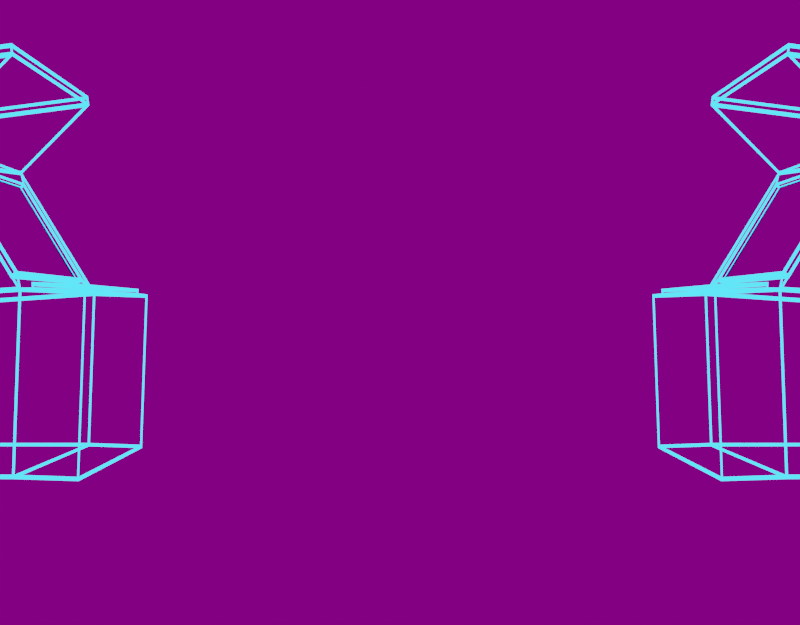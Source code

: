 # Source: MainPageScene.blend  (saved by Blender 2.91.10; exported with 4.5.12 LTS)
import bpy
from mathutils import Matrix  # noqa: F401  (used for matrix-valued properties, if any)

bpy.ops.wm.read_factory_settings(use_empty=True)
scene = bpy.context.scene
scene.name = 'Scene'

# ---- collections
col_collection = bpy.data.collections.new('Collection'); scene.collection.children.link(col_collection)

# ---- images (referenced by path relative to the original .blend; pixels are not part of the script)
import os
ASSET_DIR = os.environ.get("B2B_ASSET_DIR", "")  # directory of the original .blend (textures are referenced by path, not embedded)
HERE = os.path.dirname(os.path.abspath(__file__))  # packed textures are extracted next to this script under _unpacked/

def load_image(name, relpath, width, height, colorspace="sRGB"):
    """Load a texture the original file referenced (path relative to the .blend, or extracted next to this script)."""
    p = next((c for c in (os.path.join(HERE, relpath), os.path.join(ASSET_DIR, relpath)) if relpath and os.path.exists(c)), "")
    if p:
        img = bpy.data.images.load(p, check_existing=True)
        img.name = name
    else:  # same state as the original file: an image datablock whose file is absent (Cycles renders it pink)
        img = bpy.data.images.new(name, width, height)
        img.source = "FILE"
        img.filepath = "//" + (relpath or name)
    img.colorspace_settings.name = colorspace
    return img
img_neon_photostudio_1k_exr = load_image('neon_photostudio_1k.exr', 'Textures/neon_photostudio_1k.exr', 1024, 1024, 'Linear Rec.709')

# ---- materials (node trees are filled in below, after node groups)
mat_material = bpy.data.materials.new('Material')
mat_material.use_transparent_shadow = False
mat_material_001 = bpy.data.materials.new('Material.001')
mat_material_001.use_transparent_shadow = False
mat_material_002 = bpy.data.materials.new('Material.002')
mat_material_002.use_transparent_shadow = False
mat_material_003 = bpy.data.materials.new('Material.003')
mat_material_003.use_transparent_shadow = False

# ---- material node trees
mat_material.use_nodes = True; mat_material.node_tree.nodes.clear()
_N = mat_material.node_tree.nodes; _L = mat_material.node_tree.links
n0 = _N.new('ShaderNodeBsdfPrincipled'); n0.name = 'Principled BSDF'; n0.location = (10, 300)
n0.distribution = 'GGX'
n0.subsurface_method = 'BURLEY'
n0.inputs[0].default_value = (0.1441, 0.07227, 0.2918, 1.0)
n0.inputs[3].default_value = 1.45
n0.inputs[27].default_value = (0.0, 0.0, 0.0, 1.0)
n0.inputs[28].default_value = 1.0
n1 = _N.new('ShaderNodeOutputMaterial'); n1.name = 'Material Output'; n1.location = (300, 300)
_L.new(n0.outputs[0], n1.inputs[0])
n1.is_active_output = True
mat_material_001.use_nodes = True; mat_material_001.node_tree.nodes.clear()
_N = mat_material_001.node_tree.nodes; _L = mat_material_001.node_tree.links
n0 = _N.new('ShaderNodeBsdfPrincipled'); n0.name = 'Principled BSDF'; n0.location = (10, 300)
n0.distribution = 'GGX'
n0.subsurface_method = 'BURLEY'
n0.inputs[0].default_value = (1.0, 0.0999, 0.1119, 1.0)
n0.inputs[3].default_value = 1.45
n0.inputs[27].default_value = (0.0, 0.0, 0.0, 1.0)
n0.inputs[28].default_value = 1.0
n1 = _N.new('ShaderNodeOutputMaterial'); n1.name = 'Material Output'; n1.location = (300, 300)
_L.new(n0.outputs[0], n1.inputs[0])
n1.is_active_output = True
mat_material_002.use_nodes = True; mat_material_002.node_tree.nodes.clear()
_N = mat_material_002.node_tree.nodes; _L = mat_material_002.node_tree.links
n0 = _N.new('ShaderNodeBsdfPrincipled'); n0.name = 'Principled BSDF'; n0.location = (10, 300)
n0.distribution = 'GGX'
n0.subsurface_method = 'BURLEY'
n0.inputs[0].default_value = (0.0, 0.0, 0.0, 1.0)
n0.inputs[2].default_value = 0.3647
n0.inputs[3].default_value = 1.45
n0.inputs[27].default_value = (0.0, 0.0, 0.0, 1.0)
n0.inputs[28].default_value = 1.0
n1 = _N.new('ShaderNodeOutputMaterial'); n1.name = 'Material Output'; n1.location = (300, 300)
_L.new(n0.outputs[0], n1.inputs[0])
n1.is_active_output = True
mat_material_003.use_nodes = True; mat_material_003.node_tree.nodes.clear()
_N = mat_material_003.node_tree.nodes; _L = mat_material_003.node_tree.links
n0 = _N.new('ShaderNodeOutputMaterial'); n0.name = 'Material Output'; n0.location = (300, 300)
n1 = _N.new('ShaderNodeEmission'); n1.name = 'Emission'; n1.location = (10, 300)
n1.inputs[0].default_value = (0.009721, 0.2232, 0.552, 1.0)
n1.inputs[1].default_value = 10.0
_L.new(n1.outputs[0], n0.inputs[0])
n0.is_active_output = True

# ---- world
world_world = bpy.data.worlds.new('World'); scene.world = world_world
world_world.use_nodes = True; world_world.node_tree.nodes.clear()
_N = world_world.node_tree.nodes; _L = world_world.node_tree.links
n0 = _N.new('ShaderNodeOutputWorld'); n0.name = 'World Output'; n0.location = (404, 300)
n1 = _N.new('ShaderNodeBackground'); n1.name = 'Background'; n1.location = (114, 300)
n2 = _N.new('ShaderNodeTexEnvironment'); n2.name = 'Environment Texture'; n2.location = (-426, 333)
n2.image = img_neon_photostudio_1k_exr
n3 = _N.new('ShaderNodeMix'); n3.name = 'Mix.001'; n3.location = (98, 141)
n3.data_type = 'RGBA'
n3.blend_type = 'MULTIPLY'
n3.clamp_result = True
n3.inputs[0].default_value = 0.9583
n4 = _N.new('ShaderNodeMix'); n4.name = 'Mix'; n4.location = (-82, 150)
n4.data_type = 'RGBA'
n4.blend_type = 'ADD'
n4.clamp_result = True
n4.inputs[0].default_value = 0.2333
_L.new(n1.outputs[0], n0.inputs[0])
_L.new(n2.outputs[0], n4.inputs[6])
_L.new(n2.outputs[0], n1.inputs[0])
_L.new(n4.outputs[2], n3.inputs[6])
_L.new(n3.outputs[2], n1.inputs[1])
n0.is_active_output = True
world_world.color = (0.05088, 0.05088, 0.05088)
world_world.use_sun_shadow = False
world_world.sun_shadow_jitter_overblur = 0.0

# ---- cameras
cam_camera = bpy.data.cameras.new('Camera')
cam_camera.clip_end = 100.0
cam_camera.lens = 33.0
cam_camera.ortho_scale = 7.314

# ---- meshes
me_plane_001 = bpy.data.meshes.new('Plane.001')
me_plane_001.from_pydata([(-1.0, -1.0, 0.0), (1.0, -1.0, 0.0), (-1.0, 1.0, 0.0), (1.0, 1.0, 0.0)], [], [(0, 1, 3, 2)])
_uv = me_plane_001.uv_layers.new(name='UVMap')
_uv.uv.foreach_set('vector', [0.0, 0.0, 1.0, 0.0, 1.0, 1.0, 0.0, 1.0])
me_plane_001.materials.append(mat_material)
me_plane_001.use_remesh_fix_poles = True
me_plane_001.use_remesh_preserve_attributes = False
me_plane_001.use_mirror_vertex_groups = False
me_plane_001.update()
me_cube_001 = bpy.data.meshes.new('Cube.001')
me_cube_001.from_pydata([(-1.0, -1.0, -1.0), (-0.1683, -0.8532, 0.8333), (-1.0, 1.0, -1.0), (-0.1683, 0.8532, 0.8333), (1.0, -1.0, -1.0), (1.0, -1.0, 1.0), (1.0, 1.0, -1.0), (1.0, 1.0, 1.0), (-0.9918, -1.0, 1.413), (-0.9918, 1.0, 1.413), (0.9918, 1.0, 1.282), (0.9918, -1.0, 1.282), (-0.964, -0.8532, 0.1667), (-0.964, 0.8532, 0.1667), (1.0, 1.0, 0.0), (1.0, -1.0, 0.0), (-0.9784, -1.0, 1.465), (-0.9784, 1.0, 1.465), (1.005, 1.0, 1.335), (1.005, -1.0, 1.335), (-1.732, 1.0, -1.013), (-1.732, -1.0, -1.013), (-1.716, 0.9067, 0.06062), (-1.716, -0.9067, 0.06062), (-1.17, -0.9067, 0.07065), (-0.05573, -1.0, 0.9276), (-0.05573, 1.0, 0.9276), (-1.17, 0.9067, 0.07065), (-0.9045, -0.8532, 0.1483), (-0.1087, -0.8532, 0.815), (-0.1087, 0.8532, 0.815), (-0.9045, 0.8532, 0.1483), (-1.077, -1.0, 0.07237), (-1.077, 1.0, 0.07237), (-1.809, -1.0, 0.0589), (-1.809, 1.0, 0.0589), (-1.172, -0.9067, 0.1065), (-1.172, 0.9067, 0.1065), (-1.718, -0.9067, 0.09648), (-1.718, 0.9067, 0.09648)], [], [(13, 12, 28, 31), (33, 26, 7, 14), (14, 7, 5, 15), (15, 5, 25, 32), (2, 6, 4, 0), (7, 26, 9, 10), (11, 10, 18, 19), (5, 7, 10, 11), (26, 25, 8, 9), (25, 5, 11, 8), (4, 15, 32, 0), (6, 14, 15, 4), (2, 33, 14, 6), (0, 32, 34, 21), (18, 17, 16, 19), (9, 8, 16, 17), (8, 11, 19, 16), (10, 9, 17, 18), (21, 34, 35, 20), (23, 24, 36, 38), (33, 2, 20, 35), (2, 0, 21, 20), (1, 12, 32, 25), (3, 1, 25, 26), (13, 3, 26, 33), (12, 13, 33, 32), (28, 29, 30, 31), (1, 3, 30, 29), (3, 13, 31, 30), (12, 1, 29, 28), (27, 24, 32, 33), (23, 22, 35, 34), (24, 23, 34, 32), (22, 27, 33, 35), (36, 37, 39, 38), (24, 27, 37, 36), (27, 22, 39, 37), (22, 23, 38, 39)])
me_cube_001.polygons.foreach_set('material_index', [0, 0, 0, 0, 0, 0, 0, 0, 0, 0, 0, 0, 0, 0, 0, 0, 0, 0, 0, 0, 0, 0, 0, 0, 0, 0, 1, 0, 0, 0, 0, 0, 0, 0, 0, 0, 0, 0])
_uv = me_cube_001.uv_layers.new(name='UVMap')
_uv.uv.foreach_set('vector', [0.5138, 0.2316, 0.5138, 0.01835, 0.5138, 0.01835, 0.5138, 0.2316, 0.5, 0.25, 0.625, 0.25, 0.625, 0.5, 0.5, 0.5, 0.5, 0.5, 0.625, 0.5, 0.625, 0.75, 0.5, 0.75, 0.5, 0.75, 0.625, 0.75, 0.625, 1.0, 0.5, 1.0, 0.125, 0.5, 0.375, 0.5, 0.375, 0.75, 0.125, 0.75, 0.625, 0.5, 0.625, 0.25, 0.625, 0.25, 0.625, 0.5, 0.625, 0.75, 0.625, 0.5, 0.625, 0.5, 0.625, 0.75, 0.625, 0.75, 0.625, 0.5, 0.625, 0.5, 0.625, 0.75, 0.625, 0.25, 0.625, 0.0, 0.625, 0.0, 0.625, 0.25, 0.625, 1.0, 0.625, 0.75, 0.625, 0.75, 0.625, 1.0, 0.375, 0.75, 0.5, 0.75, 0.5, 1.0, 0.375, 1.0, 0.375, 0.5, 0.5, 0.5, 0.5, 0.75, 0.375, 0.75, 0.375, 0.25, 0.5, 0.25, 0.5, 0.5, 0.375, 0.5, 0.375, 1.0, 0.5, 1.0, 0.5, 1.0, 0.375, 1.0, 0.625, 0.5, 0.875, 0.5, 0.875, 0.75, 0.625, 0.75, 0.625, 0.25, 0.625, 0.0, 0.625, 0.0, 0.625, 0.25, 0.625, 1.0, 0.625, 0.75, 0.625, 0.75, 0.625, 1.0, 0.625, 0.5, 0.625, 0.25, 0.625, 0.25, 0.625, 0.5, 0.375, 0.0, 0.5, 0.0, 0.5, 0.25, 0.375, 0.25, 0.5, 0.01167, 0.5, 0.01167, 0.5, 0.01167, 0.5, 0.01167, 0.5, 0.25, 0.375, 0.25, 0.375, 0.25, 0.5, 0.25, 0.125, 0.5, 0.125, 0.75, 0.125, 0.75, 0.125, 0.5, 0.6112, 0.01835, 0.5138, 0.01835, 0.5, 0.0, 0.625, 0.0, 0.6112, 0.2316, 0.6112, 0.01835, 0.625, 0.0, 0.625, 0.25, 0.5138, 0.2316, 0.6112, 0.2316, 0.625, 0.25, 0.5, 0.25, 0.5138, 0.01835, 0.5138, 0.2316, 0.5, 0.25, 0.5, 0.0, 0.5138, 0.01835, 0.6112, 0.01835, 0.6112, 0.2316, 0.5138, 0.2316, 0.6112, 0.01835, 0.6112, 0.2316, 0.6112, 0.2316, 0.6112, 0.01835, 0.6112, 0.2316, 0.5138, 0.2316, 0.5138, 0.2316, 0.6112, 0.2316, 0.5138, 0.01835, 0.6112, 0.01835, 0.6112, 0.01835, 0.5138, 0.01835, 0.5, 0.2383, 0.5, 0.01167, 0.5, 0.0, 0.5, 0.25, 0.5, 0.01167, 0.5, 0.2383, 0.5, 0.25, 0.5, 0.0, 0.5, 0.01167, 0.5, 0.01167, 0.5, 0.0, 0.5, 0.0, 0.5, 0.2383, 0.5, 0.2383, 0.5, 0.25, 0.5, 0.25, 0.5, 0.01167, 0.5, 0.2383, 0.5, 0.2383, 0.5, 0.01167, 0.5, 0.01167, 0.5, 0.2383, 0.5, 0.2383, 0.5, 0.01167, 0.5, 0.2383, 0.5, 0.2383, 0.5, 0.2383, 0.5, 0.2383, 0.5, 0.2383, 0.5, 0.01167, 0.5, 0.01167, 0.5, 0.2383])
me_cube_001.materials.append(mat_material_001)
me_cube_001.materials.append(mat_material_002)
me_cube_001.use_remesh_fix_poles = True
me_cube_001.use_remesh_preserve_attributes = False
me_cube_001.use_mirror_vertex_groups = False
me_cube_001.update()
me_cube_003 = bpy.data.meshes.new('Cube.003')
me_cube_003.from_pydata([(-1.0, -1.0, -1.0), (-0.1683, -0.8532, 0.8333), (-1.0, 1.0, -1.0), (-0.1683, 0.8532, 0.8333), (1.0, -1.0, -1.0), (1.0, -1.0, 1.0), (1.0, 1.0, -1.0), (1.0, 1.0, 1.0), (-0.9918, -1.0, 1.413), (-0.9918, 1.0, 1.413), (0.9918, 1.0, 1.282), (0.9918, -1.0, 1.282), (-0.964, -0.8532, 0.1667), (-0.964, 0.8532, 0.1667), (1.0, 1.0, 0.0), (1.0, -1.0, 0.0), (-0.9784, -1.0, 1.465), (-0.9784, 1.0, 1.465), (1.005, 1.0, 1.335), (1.005, -1.0, 1.335), (-1.732, 1.0, -1.013), (-1.732, -1.0, -1.013), (-1.716, 0.9067, 0.06062), (-1.716, -0.9067, 0.06062), (-1.17, -0.9067, 0.07065), (-0.05573, -1.0, 0.9276), (-0.05573, 1.0, 0.9276), (-1.17, 0.9067, 0.07065), (-0.9045, -0.8532, 0.1483), (-0.1087, -0.8532, 0.815), (-0.1087, 0.8532, 0.815), (-0.9045, 0.8532, 0.1483), (-1.077, -1.0, 0.07237), (-1.077, 1.0, 0.07237), (-1.809, -1.0, 0.0589), (-1.809, 1.0, 0.0589), (-1.172, -0.9067, 0.1065), (-1.172, 0.9067, 0.1065), (-1.718, -0.9067, 0.09648), (-1.718, 0.9067, 0.09648)], [], [(13, 12, 28, 31), (33, 26, 7, 14), (14, 7, 5, 15), (15, 5, 25, 32), (2, 6, 4, 0), (7, 26, 9, 10), (11, 10, 18, 19), (5, 7, 10, 11), (26, 25, 8, 9), (25, 5, 11, 8), (4, 15, 32, 0), (6, 14, 15, 4), (2, 33, 14, 6), (0, 32, 34, 21), (18, 17, 16, 19), (9, 8, 16, 17), (8, 11, 19, 16), (10, 9, 17, 18), (21, 34, 35, 20), (23, 24, 36, 38), (33, 2, 20, 35), (2, 0, 21, 20), (1, 12, 32, 25), (3, 1, 25, 26), (13, 3, 26, 33), (12, 13, 33, 32), (28, 29, 30, 31), (1, 3, 30, 29), (3, 13, 31, 30), (12, 1, 29, 28), (27, 24, 32, 33), (23, 22, 35, 34), (24, 23, 34, 32), (22, 27, 33, 35), (36, 37, 39, 38), (24, 27, 37, 36), (27, 22, 39, 37), (22, 23, 38, 39)])
me_cube_003.polygons.foreach_set('material_index', [0, 0, 0, 0, 0, 0, 0, 0, 0, 0, 0, 0, 0, 0, 0, 0, 0, 0, 0, 0, 0, 0, 0, 0, 0, 0, 1, 0, 0, 0, 0, 0, 0, 0, 0, 0, 0, 0])
_uv = me_cube_003.uv_layers.new(name='UVMap')
_uv.uv.foreach_set('vector', [0.5138, 0.2316, 0.5138, 0.01835, 0.5138, 0.01835, 0.5138, 0.2316, 0.5, 0.25, 0.625, 0.25, 0.625, 0.5, 0.5, 0.5, 0.5, 0.5, 0.625, 0.5, 0.625, 0.75, 0.5, 0.75, 0.5, 0.75, 0.625, 0.75, 0.625, 1.0, 0.5, 1.0, 0.125, 0.5, 0.375, 0.5, 0.375, 0.75, 0.125, 0.75, 0.625, 0.5, 0.625, 0.25, 0.625, 0.25, 0.625, 0.5, 0.625, 0.75, 0.625, 0.5, 0.625, 0.5, 0.625, 0.75, 0.625, 0.75, 0.625, 0.5, 0.625, 0.5, 0.625, 0.75, 0.625, 0.25, 0.625, 0.0, 0.625, 0.0, 0.625, 0.25, 0.625, 1.0, 0.625, 0.75, 0.625, 0.75, 0.625, 1.0, 0.375, 0.75, 0.5, 0.75, 0.5, 1.0, 0.375, 1.0, 0.375, 0.5, 0.5, 0.5, 0.5, 0.75, 0.375, 0.75, 0.375, 0.25, 0.5, 0.25, 0.5, 0.5, 0.375, 0.5, 0.375, 1.0, 0.5, 1.0, 0.5, 1.0, 0.375, 1.0, 0.625, 0.5, 0.875, 0.5, 0.875, 0.75, 0.625, 0.75, 0.625, 0.25, 0.625, 0.0, 0.625, 0.0, 0.625, 0.25, 0.625, 1.0, 0.625, 0.75, 0.625, 0.75, 0.625, 1.0, 0.625, 0.5, 0.625, 0.25, 0.625, 0.25, 0.625, 0.5, 0.375, 0.0, 0.5, 0.0, 0.5, 0.25, 0.375, 0.25, 0.5, 0.01167, 0.5, 0.01167, 0.5, 0.01167, 0.5, 0.01167, 0.5, 0.25, 0.375, 0.25, 0.375, 0.25, 0.5, 0.25, 0.125, 0.5, 0.125, 0.75, 0.125, 0.75, 0.125, 0.5, 0.6112, 0.01835, 0.5138, 0.01835, 0.5, 0.0, 0.625, 0.0, 0.6112, 0.2316, 0.6112, 0.01835, 0.625, 0.0, 0.625, 0.25, 0.5138, 0.2316, 0.6112, 0.2316, 0.625, 0.25, 0.5, 0.25, 0.5138, 0.01835, 0.5138, 0.2316, 0.5, 0.25, 0.5, 0.0, 0.5138, 0.01835, 0.6112, 0.01835, 0.6112, 0.2316, 0.5138, 0.2316, 0.6112, 0.01835, 0.6112, 0.2316, 0.6112, 0.2316, 0.6112, 0.01835, 0.6112, 0.2316, 0.5138, 0.2316, 0.5138, 0.2316, 0.6112, 0.2316, 0.5138, 0.01835, 0.6112, 0.01835, 0.6112, 0.01835, 0.5138, 0.01835, 0.5, 0.2383, 0.5, 0.01167, 0.5, 0.0, 0.5, 0.25, 0.5, 0.01167, 0.5, 0.2383, 0.5, 0.25, 0.5, 0.0, 0.5, 0.01167, 0.5, 0.01167, 0.5, 0.0, 0.5, 0.0, 0.5, 0.2383, 0.5, 0.2383, 0.5, 0.25, 0.5, 0.25, 0.5, 0.01167, 0.5, 0.2383, 0.5, 0.2383, 0.5, 0.01167, 0.5, 0.01167, 0.5, 0.2383, 0.5, 0.2383, 0.5, 0.01167, 0.5, 0.2383, 0.5, 0.2383, 0.5, 0.2383, 0.5, 0.2383, 0.5, 0.2383, 0.5, 0.01167, 0.5, 0.01167, 0.5, 0.2383])
me_cube_003.materials.append(mat_material_003)
me_cube_003.materials.append(mat_material_002)
me_cube_003.use_remesh_fix_poles = True
me_cube_003.use_remesh_preserve_attributes = False
me_cube_003.use_mirror_vertex_groups = False
me_cube_003.update()
me_cube_004 = bpy.data.meshes.new('Cube.004')
me_cube_004.from_pydata([(-1.0, 4.2, -1.0), (-1.0, 6.2, -1.0), (1.0, 4.2, -1.0), (-1.077, 4.2, 0.07237), (-1.732, 4.2, -1.013), (-1.732, 6.2, -1.013), (-1.809, 4.2, 0.0589), (-1.809, 6.2, 0.0589), (-1.716, 4.293, 0.06062), (-1.716, 6.107, 0.06062), (-1.17, 4.293, 0.07065), (-1.718, 4.293, 0.09648), (-1.718, 6.107, 0.09648), (-1.172, 4.293, 0.1065), (-1.172, 6.107, 0.1065), (-1.17, 6.107, 0.07065), (-1.077, 6.2, 0.07237), (-0.05573, 6.2, 0.9276), (1.0, 6.2, 0.0), (-0.964, 6.053, 0.1667), (-0.1683, 6.053, 0.8333), (-0.964, 4.347, 0.1667), (-0.9045, 6.053, 0.1483), (-0.1087, 6.053, 0.815), (-0.9045, 4.347, 0.1483), (-0.1087, 4.347, 0.815), (-0.1683, 4.347, 0.8333), (-0.05573, 4.2, 0.9276), (1.0, 4.2, 1.0), (-0.9918, 4.2, 1.413), (-0.9918, 6.2, 1.413), (0.9918, 4.2, 1.282), (-0.9784, 4.2, 1.465), (-0.9784, 6.2, 1.465), (1.005, 4.2, 1.335), (1.005, 6.2, 1.335), (0.9918, 6.2, 1.282), (1.0, 6.2, 1.0), (1.0, 4.2, 0.0), (1.0, 6.2, -1.0)], [], [(1, 0, 4, 5), (1, 39, 2, 0), (2, 38, 3, 0), (0, 3, 6, 4), (4, 6, 7, 5), (8, 9, 7, 6), (10, 8, 6, 3), (9, 8, 11, 12), (8, 10, 13, 11), (13, 14, 12, 11), (10, 15, 14, 13), (15, 9, 12, 14), (15, 10, 3, 16), (9, 15, 16, 7), (16, 1, 5, 7), (1, 16, 18, 39), (19, 20, 17, 16), (16, 17, 37, 18), (21, 19, 16, 3), (20, 19, 22, 23), (19, 21, 24, 22), (24, 25, 23, 22), (21, 26, 25, 24), (26, 20, 23, 25), (26, 21, 3, 27), (20, 26, 27, 17), (38, 28, 27, 3), (17, 27, 29, 30), (27, 28, 31, 29), (30, 29, 32, 33), (29, 31, 34, 32), (35, 33, 32, 34), (31, 36, 35, 34), (36, 30, 33, 35), (37, 17, 30, 36), (28, 37, 36, 31), (18, 37, 28, 38), (39, 18, 38, 2)])
me_cube_004.polygons.foreach_set('material_index', [0, 0, 0, 0, 0, 0, 0, 0, 0, 0, 0, 0, 0, 0, 0, 0, 0, 0, 0, 0, 0, 1, 0, 0, 0, 0, 0, 0, 0, 0, 0, 0, 0, 0, 0, 0, 0, 0])
_uv = me_cube_004.uv_layers.new(name='UVMap')
_uv.uv.foreach_set('vector', [0.125, 0.5, 0.125, 0.75, 0.125, 0.75, 0.125, 0.5, 0.125, 0.5, 0.375, 0.5, 0.375, 0.75, 0.125, 0.75, 0.375, 0.75, 0.5, 0.75, 0.5, 1.0, 0.375, 1.0, 0.375, 1.0, 0.5, 1.0, 0.5, 1.0, 0.375, 1.0, 0.375, 0.0, 0.5, 0.0, 0.5, 0.25, 0.375, 0.25, 0.5, 0.01167, 0.5, 0.2383, 0.5, 0.25, 0.5, 0.0, 0.5, 0.01167, 0.5, 0.01167, 0.5, 0.0, 0.5, 0.0, 0.5, 0.2383, 0.5, 0.01167, 0.5, 0.01167, 0.5, 0.2383, 0.5, 0.01167, 0.5, 0.01167, 0.5, 0.01167, 0.5, 0.01167, 0.5, 0.01167, 0.5, 0.2383, 0.5, 0.2383, 0.5, 0.01167, 0.5, 0.01167, 0.5, 0.2383, 0.5, 0.2383, 0.5, 0.01167, 0.5, 0.2383, 0.5, 0.2383, 0.5, 0.2383, 0.5, 0.2383, 0.5, 0.2383, 0.5, 0.01167, 0.5, 0.0, 0.5, 0.25, 0.5, 0.2383, 0.5, 0.2383, 0.5, 0.25, 0.5, 0.25, 0.5, 0.25, 0.375, 0.25, 0.375, 0.25, 0.5, 0.25, 0.375, 0.25, 0.5, 0.25, 0.5, 0.5, 0.375, 0.5, 0.5138, 0.2316, 0.6112, 0.2316, 0.625, 0.25, 0.5, 0.25, 0.5, 0.25, 0.625, 0.25, 0.625, 0.5, 0.5, 0.5, 0.5138, 0.01835, 0.5138, 0.2316, 0.5, 0.25, 0.5, 0.0, 0.6112, 0.2316, 0.5138, 0.2316, 0.5138, 0.2316, 0.6112, 0.2316, 0.5138, 0.2316, 0.5138, 0.01835, 0.5138, 0.01835, 0.5138, 0.2316, 0.5138, 0.01835, 0.6112, 0.01835, 0.6112, 0.2316, 0.5138, 0.2316, 0.5138, 0.01835, 0.6112, 0.01835, 0.6112, 0.01835, 0.5138, 0.01835, 0.6112, 0.01835, 0.6112, 0.2316, 0.6112, 0.2316, 0.6112, 0.01835, 0.6112, 0.01835, 0.5138, 0.01835, 0.5, 0.0, 0.625, 0.0, 0.6112, 0.2316, 0.6112, 0.01835, 0.625, 0.0, 0.625, 0.25, 0.5, 0.75, 0.625, 0.75, 0.625, 1.0, 0.5, 1.0, 0.625, 0.25, 0.625, 0.0, 0.625, 0.0, 0.625, 0.25, 0.625, 1.0, 0.625, 0.75, 0.625, 0.75, 0.625, 1.0, 0.625, 0.25, 0.625, 0.0, 0.625, 0.0, 0.625, 0.25, 0.625, 1.0, 0.625, 0.75, 0.625, 0.75, 0.625, 1.0, 0.625, 0.5, 0.875, 0.5, 0.875, 0.75, 0.625, 0.75, 0.625, 0.75, 0.625, 0.5, 0.625, 0.5, 0.625, 0.75, 0.625, 0.5, 0.625, 0.25, 0.625, 0.25, 0.625, 0.5, 0.625, 0.5, 0.625, 0.25, 0.625, 0.25, 0.625, 0.5, 0.625, 0.75, 0.625, 0.5, 0.625, 0.5, 0.625, 0.75, 0.5, 0.5, 0.625, 0.5, 0.625, 0.75, 0.5, 0.75, 0.375, 0.5, 0.5, 0.5, 0.5, 0.75, 0.375, 0.75])
me_cube_004.materials.append(mat_material_001)
me_cube_004.materials.append(mat_material_002)
me_cube_004.use_remesh_fix_poles = True
me_cube_004.use_remesh_preserve_attributes = False
me_cube_004.use_mirror_vertex_groups = False
me_cube_004.update()
me_cube_005 = bpy.data.meshes.new('Cube.005')
me_cube_005.from_pydata([(-1.0, 9.4, -1.0), (-1.0, 11.4, -1.0), (1.0, 9.4, -1.0), (-1.077, 9.4, 0.07237), (-1.732, 9.4, -1.013), (-1.732, 11.4, -1.013), (-1.809, 9.4, 0.0589), (-1.809, 11.4, 0.0589), (-1.716, 9.493, 0.06062), (-1.716, 11.31, 0.06062), (-1.17, 9.493, 0.07065), (-1.718, 9.493, 0.09648), (-1.718, 11.31, 0.09648), (-1.172, 9.493, 0.1065), (-1.172, 11.31, 0.1065), (-1.17, 11.31, 0.07065), (-1.077, 11.4, 0.07237), (-0.05573, 11.4, 0.9276), (1.0, 11.4, 0.0), (-0.964, 11.25, 0.1667), (-0.1683, 11.25, 0.8333), (-0.964, 9.547, 0.1667), (-0.9045, 11.25, 0.1483), (-0.1087, 11.25, 0.815), (-0.9045, 9.547, 0.1483), (-0.1087, 9.547, 0.815), (-0.1683, 9.547, 0.8333), (-0.05573, 9.4, 0.9276), (1.0, 9.4, 1.0), (-0.9918, 9.4, 1.413), (-0.9918, 11.4, 1.413), (0.9918, 9.4, 1.282), (-0.9784, 9.4, 1.465), (-0.9784, 11.4, 1.465), (1.005, 9.4, 1.335), (1.005, 11.4, 1.335), (0.9918, 11.4, 1.282), (1.0, 11.4, 1.0), (1.0, 9.4, 0.0), (1.0, 11.4, -1.0)], [], [(1, 0, 4, 5), (1, 39, 2, 0), (2, 38, 3, 0), (0, 3, 6, 4), (4, 6, 7, 5), (8, 9, 7, 6), (10, 8, 6, 3), (9, 8, 11, 12), (8, 10, 13, 11), (13, 14, 12, 11), (10, 15, 14, 13), (15, 9, 12, 14), (15, 10, 3, 16), (9, 15, 16, 7), (16, 1, 5, 7), (1, 16, 18, 39), (19, 20, 17, 16), (16, 17, 37, 18), (21, 19, 16, 3), (20, 19, 22, 23), (19, 21, 24, 22), (24, 25, 23, 22), (21, 26, 25, 24), (26, 20, 23, 25), (26, 21, 3, 27), (20, 26, 27, 17), (38, 28, 27, 3), (17, 27, 29, 30), (27, 28, 31, 29), (30, 29, 32, 33), (29, 31, 34, 32), (35, 33, 32, 34), (31, 36, 35, 34), (36, 30, 33, 35), (37, 17, 30, 36), (28, 37, 36, 31), (18, 37, 28, 38), (39, 18, 38, 2)])
me_cube_005.polygons.foreach_set('material_index', [0, 0, 0, 0, 0, 0, 0, 0, 0, 0, 0, 0, 0, 0, 0, 0, 0, 0, 0, 0, 0, 1, 0, 0, 0, 0, 0, 0, 0, 0, 0, 0, 0, 0, 0, 0, 0, 0])
_uv = me_cube_005.uv_layers.new(name='UVMap')
_uv.uv.foreach_set('vector', [0.125, 0.5, 0.125, 0.75, 0.125, 0.75, 0.125, 0.5, 0.125, 0.5, 0.375, 0.5, 0.375, 0.75, 0.125, 0.75, 0.375, 0.75, 0.5, 0.75, 0.5, 1.0, 0.375, 1.0, 0.375, 1.0, 0.5, 1.0, 0.5, 1.0, 0.375, 1.0, 0.375, 0.0, 0.5, 0.0, 0.5, 0.25, 0.375, 0.25, 0.5, 0.01167, 0.5, 0.2383, 0.5, 0.25, 0.5, 0.0, 0.5, 0.01167, 0.5, 0.01167, 0.5, 0.0, 0.5, 0.0, 0.5, 0.2383, 0.5, 0.01167, 0.5, 0.01167, 0.5, 0.2383, 0.5, 0.01167, 0.5, 0.01167, 0.5, 0.01167, 0.5, 0.01167, 0.5, 0.01167, 0.5, 0.2383, 0.5, 0.2383, 0.5, 0.01167, 0.5, 0.01167, 0.5, 0.2383, 0.5, 0.2383, 0.5, 0.01167, 0.5, 0.2383, 0.5, 0.2383, 0.5, 0.2383, 0.5, 0.2383, 0.5, 0.2383, 0.5, 0.01167, 0.5, 0.0, 0.5, 0.25, 0.5, 0.2383, 0.5, 0.2383, 0.5, 0.25, 0.5, 0.25, 0.5, 0.25, 0.375, 0.25, 0.375, 0.25, 0.5, 0.25, 0.375, 0.25, 0.5, 0.25, 0.5, 0.5, 0.375, 0.5, 0.5138, 0.2316, 0.6112, 0.2316, 0.625, 0.25, 0.5, 0.25, 0.5, 0.25, 0.625, 0.25, 0.625, 0.5, 0.5, 0.5, 0.5138, 0.01835, 0.5138, 0.2316, 0.5, 0.25, 0.5, 0.0, 0.6112, 0.2316, 0.5138, 0.2316, 0.5138, 0.2316, 0.6112, 0.2316, 0.5138, 0.2316, 0.5138, 0.01835, 0.5138, 0.01835, 0.5138, 0.2316, 0.5138, 0.01835, 0.6112, 0.01835, 0.6112, 0.2316, 0.5138, 0.2316, 0.5138, 0.01835, 0.6112, 0.01835, 0.6112, 0.01835, 0.5138, 0.01835, 0.6112, 0.01835, 0.6112, 0.2316, 0.6112, 0.2316, 0.6112, 0.01835, 0.6112, 0.01835, 0.5138, 0.01835, 0.5, 0.0, 0.625, 0.0, 0.6112, 0.2316, 0.6112, 0.01835, 0.625, 0.0, 0.625, 0.25, 0.5, 0.75, 0.625, 0.75, 0.625, 1.0, 0.5, 1.0, 0.625, 0.25, 0.625, 0.0, 0.625, 0.0, 0.625, 0.25, 0.625, 1.0, 0.625, 0.75, 0.625, 0.75, 0.625, 1.0, 0.625, 0.25, 0.625, 0.0, 0.625, 0.0, 0.625, 0.25, 0.625, 1.0, 0.625, 0.75, 0.625, 0.75, 0.625, 1.0, 0.625, 0.5, 0.875, 0.5, 0.875, 0.75, 0.625, 0.75, 0.625, 0.75, 0.625, 0.5, 0.625, 0.5, 0.625, 0.75, 0.625, 0.5, 0.625, 0.25, 0.625, 0.25, 0.625, 0.5, 0.625, 0.5, 0.625, 0.25, 0.625, 0.25, 0.625, 0.5, 0.625, 0.75, 0.625, 0.5, 0.625, 0.5, 0.625, 0.75, 0.5, 0.5, 0.625, 0.5, 0.625, 0.75, 0.5, 0.75, 0.375, 0.5, 0.5, 0.5, 0.5, 0.75, 0.375, 0.75])
me_cube_005.materials.append(mat_material_001)
me_cube_005.materials.append(mat_material_002)
me_cube_005.use_remesh_fix_poles = True
me_cube_005.use_remesh_preserve_attributes = False
me_cube_005.use_mirror_vertex_groups = False
me_cube_005.update()
me_cube_006 = bpy.data.meshes.new('Cube.006')
me_cube_006.from_pydata([(-1.0, 14.6, -1.0), (-1.0, 16.6, -1.0), (1.0, 14.6, -1.0), (-1.077, 14.6, 0.07237), (-1.732, 14.6, -1.013), (-1.732, 16.6, -1.013), (-1.809, 14.6, 0.0589), (-1.809, 16.6, 0.0589), (-1.716, 14.69, 0.06062), (-1.716, 16.51, 0.06062), (-1.17, 14.69, 0.07065), (-1.718, 14.69, 0.09648), (-1.718, 16.51, 0.09648), (-1.172, 14.69, 0.1065), (-1.172, 16.51, 0.1065), (-1.17, 16.51, 0.07065), (-1.077, 16.6, 0.07237), (-0.05573, 16.6, 0.9276), (1.0, 16.6, 0.0), (-0.964, 16.45, 0.1667), (-0.1683, 16.45, 0.8333), (-0.964, 14.75, 0.1667), (-0.9045, 16.45, 0.1483), (-0.1087, 16.45, 0.815), (-0.9045, 14.75, 0.1483), (-0.1087, 14.75, 0.815), (-0.1683, 14.75, 0.8333), (-0.05573, 14.6, 0.9276), (1.0, 14.6, 1.0), (-0.9918, 14.6, 1.413), (-0.9918, 16.6, 1.413), (0.9918, 14.6, 1.282), (-0.9784, 14.6, 1.465), (-0.9784, 16.6, 1.465), (1.005, 14.6, 1.335), (1.005, 16.6, 1.335), (0.9918, 16.6, 1.282), (1.0, 16.6, 1.0), (1.0, 14.6, 0.0), (1.0, 16.6, -1.0)], [], [(1, 0, 4, 5), (1, 39, 2, 0), (2, 38, 3, 0), (0, 3, 6, 4), (4, 6, 7, 5), (8, 9, 7, 6), (10, 8, 6, 3), (9, 8, 11, 12), (8, 10, 13, 11), (13, 14, 12, 11), (10, 15, 14, 13), (15, 9, 12, 14), (15, 10, 3, 16), (9, 15, 16, 7), (16, 1, 5, 7), (1, 16, 18, 39), (19, 20, 17, 16), (16, 17, 37, 18), (21, 19, 16, 3), (20, 19, 22, 23), (19, 21, 24, 22), (24, 25, 23, 22), (21, 26, 25, 24), (26, 20, 23, 25), (26, 21, 3, 27), (20, 26, 27, 17), (38, 28, 27, 3), (17, 27, 29, 30), (27, 28, 31, 29), (30, 29, 32, 33), (29, 31, 34, 32), (35, 33, 32, 34), (31, 36, 35, 34), (36, 30, 33, 35), (37, 17, 30, 36), (28, 37, 36, 31), (18, 37, 28, 38), (39, 18, 38, 2)])
me_cube_006.polygons.foreach_set('material_index', [0, 0, 0, 0, 0, 0, 0, 0, 0, 0, 0, 0, 0, 0, 0, 0, 0, 0, 0, 0, 0, 1, 0, 0, 0, 0, 0, 0, 0, 0, 0, 0, 0, 0, 0, 0, 0, 0])
_uv = me_cube_006.uv_layers.new(name='UVMap')
_uv.uv.foreach_set('vector', [0.125, 0.5, 0.125, 0.75, 0.125, 0.75, 0.125, 0.5, 0.125, 0.5, 0.375, 0.5, 0.375, 0.75, 0.125, 0.75, 0.375, 0.75, 0.5, 0.75, 0.5, 1.0, 0.375, 1.0, 0.375, 1.0, 0.5, 1.0, 0.5, 1.0, 0.375, 1.0, 0.375, 0.0, 0.5, 0.0, 0.5, 0.25, 0.375, 0.25, 0.5, 0.01167, 0.5, 0.2383, 0.5, 0.25, 0.5, 0.0, 0.5, 0.01167, 0.5, 0.01167, 0.5, 0.0, 0.5, 0.0, 0.5, 0.2383, 0.5, 0.01167, 0.5, 0.01167, 0.5, 0.2383, 0.5, 0.01167, 0.5, 0.01167, 0.5, 0.01167, 0.5, 0.01167, 0.5, 0.01167, 0.5, 0.2383, 0.5, 0.2383, 0.5, 0.01167, 0.5, 0.01167, 0.5, 0.2383, 0.5, 0.2383, 0.5, 0.01167, 0.5, 0.2383, 0.5, 0.2383, 0.5, 0.2383, 0.5, 0.2383, 0.5, 0.2383, 0.5, 0.01167, 0.5, 0.0, 0.5, 0.25, 0.5, 0.2383, 0.5, 0.2383, 0.5, 0.25, 0.5, 0.25, 0.5, 0.25, 0.375, 0.25, 0.375, 0.25, 0.5, 0.25, 0.375, 0.25, 0.5, 0.25, 0.5, 0.5, 0.375, 0.5, 0.5138, 0.2316, 0.6112, 0.2316, 0.625, 0.25, 0.5, 0.25, 0.5, 0.25, 0.625, 0.25, 0.625, 0.5, 0.5, 0.5, 0.5138, 0.01835, 0.5138, 0.2316, 0.5, 0.25, 0.5, 0.0, 0.6112, 0.2316, 0.5138, 0.2316, 0.5138, 0.2316, 0.6112, 0.2316, 0.5138, 0.2316, 0.5138, 0.01835, 0.5138, 0.01835, 0.5138, 0.2316, 0.5138, 0.01835, 0.6112, 0.01835, 0.6112, 0.2316, 0.5138, 0.2316, 0.5138, 0.01835, 0.6112, 0.01835, 0.6112, 0.01835, 0.5138, 0.01835, 0.6112, 0.01835, 0.6112, 0.2316, 0.6112, 0.2316, 0.6112, 0.01835, 0.6112, 0.01835, 0.5138, 0.01835, 0.5, 0.0, 0.625, 0.0, 0.6112, 0.2316, 0.6112, 0.01835, 0.625, 0.0, 0.625, 0.25, 0.5, 0.75, 0.625, 0.75, 0.625, 1.0, 0.5, 1.0, 0.625, 0.25, 0.625, 0.0, 0.625, 0.0, 0.625, 0.25, 0.625, 1.0, 0.625, 0.75, 0.625, 0.75, 0.625, 1.0, 0.625, 0.25, 0.625, 0.0, 0.625, 0.0, 0.625, 0.25, 0.625, 1.0, 0.625, 0.75, 0.625, 0.75, 0.625, 1.0, 0.625, 0.5, 0.875, 0.5, 0.875, 0.75, 0.625, 0.75, 0.625, 0.75, 0.625, 0.5, 0.625, 0.5, 0.625, 0.75, 0.625, 0.5, 0.625, 0.25, 0.625, 0.25, 0.625, 0.5, 0.625, 0.5, 0.625, 0.25, 0.625, 0.25, 0.625, 0.5, 0.625, 0.75, 0.625, 0.5, 0.625, 0.5, 0.625, 0.75, 0.5, 0.5, 0.625, 0.5, 0.625, 0.75, 0.5, 0.75, 0.375, 0.5, 0.5, 0.5, 0.5, 0.75, 0.375, 0.75])
me_cube_006.materials.append(mat_material_001)
me_cube_006.materials.append(mat_material_002)
me_cube_006.use_remesh_fix_poles = True
me_cube_006.use_remesh_preserve_attributes = False
me_cube_006.use_mirror_vertex_groups = False
me_cube_006.update()
me_cube_007 = bpy.data.meshes.new('Cube.007')
me_cube_007.from_pydata([(-1.0, 19.8, -1.0), (-1.0, 21.8, -1.0), (1.0, 19.8, -1.0), (-1.077, 19.8, 0.07237), (-1.732, 19.8, -1.013), (-1.732, 21.8, -1.013), (-1.809, 19.8, 0.0589), (-1.809, 21.8, 0.0589), (-1.716, 19.89, 0.06062), (-1.716, 21.71, 0.06062), (-1.17, 19.89, 0.07065), (-1.718, 19.89, 0.09648), (-1.718, 21.71, 0.09648), (-1.172, 19.89, 0.1065), (-1.172, 21.71, 0.1065), (-1.17, 21.71, 0.07065), (-1.077, 21.8, 0.07237), (-0.05573, 21.8, 0.9276), (1.0, 21.8, 0.0), (-0.964, 21.65, 0.1667), (-0.1683, 21.65, 0.8333), (-0.964, 19.95, 0.1667), (-0.9045, 21.65, 0.1483), (-0.1087, 21.65, 0.815), (-0.9045, 19.95, 0.1483), (-0.1087, 19.95, 0.815), (-0.1683, 19.95, 0.8333), (-0.05573, 19.8, 0.9276), (1.0, 19.8, 1.0), (-0.9918, 19.8, 1.413), (-0.9918, 21.8, 1.413), (0.9918, 19.8, 1.282), (-0.9784, 19.8, 1.465), (-0.9784, 21.8, 1.465), (1.005, 19.8, 1.335), (1.005, 21.8, 1.335), (0.9918, 21.8, 1.282), (1.0, 21.8, 1.0), (1.0, 19.8, 0.0), (1.0, 21.8, -1.0)], [], [(1, 0, 4, 5), (1, 39, 2, 0), (2, 38, 3, 0), (0, 3, 6, 4), (4, 6, 7, 5), (8, 9, 7, 6), (10, 8, 6, 3), (9, 8, 11, 12), (8, 10, 13, 11), (13, 14, 12, 11), (10, 15, 14, 13), (15, 9, 12, 14), (15, 10, 3, 16), (9, 15, 16, 7), (16, 1, 5, 7), (1, 16, 18, 39), (19, 20, 17, 16), (16, 17, 37, 18), (21, 19, 16, 3), (20, 19, 22, 23), (19, 21, 24, 22), (24, 25, 23, 22), (21, 26, 25, 24), (26, 20, 23, 25), (26, 21, 3, 27), (20, 26, 27, 17), (38, 28, 27, 3), (17, 27, 29, 30), (27, 28, 31, 29), (30, 29, 32, 33), (29, 31, 34, 32), (35, 33, 32, 34), (31, 36, 35, 34), (36, 30, 33, 35), (37, 17, 30, 36), (28, 37, 36, 31), (18, 37, 28, 38), (39, 18, 38, 2)])
me_cube_007.polygons.foreach_set('material_index', [0, 0, 0, 0, 0, 0, 0, 0, 0, 0, 0, 0, 0, 0, 0, 0, 0, 0, 0, 0, 0, 1, 0, 0, 0, 0, 0, 0, 0, 0, 0, 0, 0, 0, 0, 0, 0, 0])
_uv = me_cube_007.uv_layers.new(name='UVMap')
_uv.uv.foreach_set('vector', [0.125, 0.5, 0.125, 0.75, 0.125, 0.75, 0.125, 0.5, 0.125, 0.5, 0.375, 0.5, 0.375, 0.75, 0.125, 0.75, 0.375, 0.75, 0.5, 0.75, 0.5, 1.0, 0.375, 1.0, 0.375, 1.0, 0.5, 1.0, 0.5, 1.0, 0.375, 1.0, 0.375, 0.0, 0.5, 0.0, 0.5, 0.25, 0.375, 0.25, 0.5, 0.01167, 0.5, 0.2383, 0.5, 0.25, 0.5, 0.0, 0.5, 0.01167, 0.5, 0.01167, 0.5, 0.0, 0.5, 0.0, 0.5, 0.2383, 0.5, 0.01167, 0.5, 0.01167, 0.5, 0.2383, 0.5, 0.01167, 0.5, 0.01167, 0.5, 0.01167, 0.5, 0.01167, 0.5, 0.01167, 0.5, 0.2383, 0.5, 0.2383, 0.5, 0.01167, 0.5, 0.01167, 0.5, 0.2383, 0.5, 0.2383, 0.5, 0.01167, 0.5, 0.2383, 0.5, 0.2383, 0.5, 0.2383, 0.5, 0.2383, 0.5, 0.2383, 0.5, 0.01167, 0.5, 0.0, 0.5, 0.25, 0.5, 0.2383, 0.5, 0.2383, 0.5, 0.25, 0.5, 0.25, 0.5, 0.25, 0.375, 0.25, 0.375, 0.25, 0.5, 0.25, 0.375, 0.25, 0.5, 0.25, 0.5, 0.5, 0.375, 0.5, 0.5138, 0.2316, 0.6112, 0.2316, 0.625, 0.25, 0.5, 0.25, 0.5, 0.25, 0.625, 0.25, 0.625, 0.5, 0.5, 0.5, 0.5138, 0.01835, 0.5138, 0.2316, 0.5, 0.25, 0.5, 0.0, 0.6112, 0.2316, 0.5138, 0.2316, 0.5138, 0.2316, 0.6112, 0.2316, 0.5138, 0.2316, 0.5138, 0.01835, 0.5138, 0.01835, 0.5138, 0.2316, 0.5138, 0.01835, 0.6112, 0.01835, 0.6112, 0.2316, 0.5138, 0.2316, 0.5138, 0.01835, 0.6112, 0.01835, 0.6112, 0.01835, 0.5138, 0.01835, 0.6112, 0.01835, 0.6112, 0.2316, 0.6112, 0.2316, 0.6112, 0.01835, 0.6112, 0.01835, 0.5138, 0.01835, 0.5, 0.0, 0.625, 0.0, 0.6112, 0.2316, 0.6112, 0.01835, 0.625, 0.0, 0.625, 0.25, 0.5, 0.75, 0.625, 0.75, 0.625, 1.0, 0.5, 1.0, 0.625, 0.25, 0.625, 0.0, 0.625, 0.0, 0.625, 0.25, 0.625, 1.0, 0.625, 0.75, 0.625, 0.75, 0.625, 1.0, 0.625, 0.25, 0.625, 0.0, 0.625, 0.0, 0.625, 0.25, 0.625, 1.0, 0.625, 0.75, 0.625, 0.75, 0.625, 1.0, 0.625, 0.5, 0.875, 0.5, 0.875, 0.75, 0.625, 0.75, 0.625, 0.75, 0.625, 0.5, 0.625, 0.5, 0.625, 0.75, 0.625, 0.5, 0.625, 0.25, 0.625, 0.25, 0.625, 0.5, 0.625, 0.5, 0.625, 0.25, 0.625, 0.25, 0.625, 0.5, 0.625, 0.75, 0.625, 0.5, 0.625, 0.5, 0.625, 0.75, 0.5, 0.5, 0.625, 0.5, 0.625, 0.75, 0.5, 0.75, 0.375, 0.5, 0.5, 0.5, 0.5, 0.75, 0.375, 0.75])
me_cube_007.materials.append(mat_material_001)
me_cube_007.materials.append(mat_material_002)
me_cube_007.use_remesh_fix_poles = True
me_cube_007.use_remesh_preserve_attributes = False
me_cube_007.use_mirror_vertex_groups = False
me_cube_007.update()
me_cube_008 = bpy.data.meshes.new('Cube.008')
me_cube_008.from_pydata([(-1.0, 25.0, -1.0), (-1.0, 27.0, -1.0), (1.0, 25.0, -1.0), (-1.077, 25.0, 0.07237), (-1.732, 25.0, -1.013), (-1.732, 27.0, -1.013), (-1.809, 25.0, 0.0589), (-1.809, 27.0, 0.0589), (-1.716, 25.09, 0.06062), (-1.716, 26.91, 0.06062), (-1.17, 25.09, 0.07065), (-1.718, 25.09, 0.09648), (-1.718, 26.91, 0.09648), (-1.172, 25.09, 0.1065), (-1.172, 26.91, 0.1065), (-1.17, 26.91, 0.07065), (-1.077, 27.0, 0.07237), (-0.05573, 27.0, 0.9276), (1.0, 27.0, 0.0), (-0.964, 26.85, 0.1667), (-0.1683, 26.85, 0.8333), (-0.964, 25.15, 0.1667), (-0.9045, 26.85, 0.1483), (-0.1087, 26.85, 0.815), (-0.9045, 25.15, 0.1483), (-0.1087, 25.15, 0.815), (-0.1683, 25.15, 0.8333), (-0.05573, 25.0, 0.9276), (1.0, 25.0, 1.0), (-0.9918, 25.0, 1.413), (-0.9918, 27.0, 1.413), (0.9918, 25.0, 1.282), (-0.9784, 25.0, 1.465), (-0.9784, 27.0, 1.465), (1.005, 25.0, 1.335), (1.005, 27.0, 1.335), (0.9918, 27.0, 1.282), (1.0, 27.0, 1.0), (1.0, 25.0, 0.0), (1.0, 27.0, -1.0)], [], [(1, 0, 4, 5), (1, 39, 2, 0), (2, 38, 3, 0), (0, 3, 6, 4), (4, 6, 7, 5), (8, 9, 7, 6), (10, 8, 6, 3), (9, 8, 11, 12), (8, 10, 13, 11), (13, 14, 12, 11), (10, 15, 14, 13), (15, 9, 12, 14), (15, 10, 3, 16), (9, 15, 16, 7), (16, 1, 5, 7), (1, 16, 18, 39), (19, 20, 17, 16), (16, 17, 37, 18), (21, 19, 16, 3), (20, 19, 22, 23), (19, 21, 24, 22), (24, 25, 23, 22), (21, 26, 25, 24), (26, 20, 23, 25), (26, 21, 3, 27), (20, 26, 27, 17), (38, 28, 27, 3), (17, 27, 29, 30), (27, 28, 31, 29), (30, 29, 32, 33), (29, 31, 34, 32), (35, 33, 32, 34), (31, 36, 35, 34), (36, 30, 33, 35), (37, 17, 30, 36), (28, 37, 36, 31), (18, 37, 28, 38), (39, 18, 38, 2)])
me_cube_008.polygons.foreach_set('material_index', [0, 0, 0, 0, 0, 0, 0, 0, 0, 0, 0, 0, 0, 0, 0, 0, 0, 0, 0, 0, 0, 1, 0, 0, 0, 0, 0, 0, 0, 0, 0, 0, 0, 0, 0, 0, 0, 0])
_uv = me_cube_008.uv_layers.new(name='UVMap')
_uv.uv.foreach_set('vector', [0.125, 0.5, 0.125, 0.75, 0.125, 0.75, 0.125, 0.5, 0.125, 0.5, 0.375, 0.5, 0.375, 0.75, 0.125, 0.75, 0.375, 0.75, 0.5, 0.75, 0.5, 1.0, 0.375, 1.0, 0.375, 1.0, 0.5, 1.0, 0.5, 1.0, 0.375, 1.0, 0.375, 0.0, 0.5, 0.0, 0.5, 0.25, 0.375, 0.25, 0.5, 0.01167, 0.5, 0.2383, 0.5, 0.25, 0.5, 0.0, 0.5, 0.01167, 0.5, 0.01167, 0.5, 0.0, 0.5, 0.0, 0.5, 0.2383, 0.5, 0.01167, 0.5, 0.01167, 0.5, 0.2383, 0.5, 0.01167, 0.5, 0.01167, 0.5, 0.01167, 0.5, 0.01167, 0.5, 0.01167, 0.5, 0.2383, 0.5, 0.2383, 0.5, 0.01167, 0.5, 0.01167, 0.5, 0.2383, 0.5, 0.2383, 0.5, 0.01167, 0.5, 0.2383, 0.5, 0.2383, 0.5, 0.2383, 0.5, 0.2383, 0.5, 0.2383, 0.5, 0.01167, 0.5, 0.0, 0.5, 0.25, 0.5, 0.2383, 0.5, 0.2383, 0.5, 0.25, 0.5, 0.25, 0.5, 0.25, 0.375, 0.25, 0.375, 0.25, 0.5, 0.25, 0.375, 0.25, 0.5, 0.25, 0.5, 0.5, 0.375, 0.5, 0.5138, 0.2316, 0.6112, 0.2316, 0.625, 0.25, 0.5, 0.25, 0.5, 0.25, 0.625, 0.25, 0.625, 0.5, 0.5, 0.5, 0.5138, 0.01835, 0.5138, 0.2316, 0.5, 0.25, 0.5, 0.0, 0.6112, 0.2316, 0.5138, 0.2316, 0.5138, 0.2316, 0.6112, 0.2316, 0.5138, 0.2316, 0.5138, 0.01835, 0.5138, 0.01835, 0.5138, 0.2316, 0.5138, 0.01835, 0.6112, 0.01835, 0.6112, 0.2316, 0.5138, 0.2316, 0.5138, 0.01835, 0.6112, 0.01835, 0.6112, 0.01835, 0.5138, 0.01835, 0.6112, 0.01835, 0.6112, 0.2316, 0.6112, 0.2316, 0.6112, 0.01835, 0.6112, 0.01835, 0.5138, 0.01835, 0.5, 0.0, 0.625, 0.0, 0.6112, 0.2316, 0.6112, 0.01835, 0.625, 0.0, 0.625, 0.25, 0.5, 0.75, 0.625, 0.75, 0.625, 1.0, 0.5, 1.0, 0.625, 0.25, 0.625, 0.0, 0.625, 0.0, 0.625, 0.25, 0.625, 1.0, 0.625, 0.75, 0.625, 0.75, 0.625, 1.0, 0.625, 0.25, 0.625, 0.0, 0.625, 0.0, 0.625, 0.25, 0.625, 1.0, 0.625, 0.75, 0.625, 0.75, 0.625, 1.0, 0.625, 0.5, 0.875, 0.5, 0.875, 0.75, 0.625, 0.75, 0.625, 0.75, 0.625, 0.5, 0.625, 0.5, 0.625, 0.75, 0.625, 0.5, 0.625, 0.25, 0.625, 0.25, 0.625, 0.5, 0.625, 0.5, 0.625, 0.25, 0.625, 0.25, 0.625, 0.5, 0.625, 0.75, 0.625, 0.5, 0.625, 0.5, 0.625, 0.75, 0.5, 0.5, 0.625, 0.5, 0.625, 0.75, 0.5, 0.75, 0.375, 0.5, 0.5, 0.5, 0.5, 0.75, 0.375, 0.75])
me_cube_008.materials.append(mat_material_001)
me_cube_008.materials.append(mat_material_002)
me_cube_008.use_remesh_fix_poles = True
me_cube_008.use_remesh_preserve_attributes = False
me_cube_008.use_mirror_vertex_groups = False
me_cube_008.update()
me_cube_009 = bpy.data.meshes.new('Cube.009')
me_cube_009.from_pydata([(-1.0, 4.2, -1.0), (-1.0, 6.2, -1.0), (1.0, 4.2, -1.0), (-1.077, 4.2, 0.07237), (-1.732, 4.2, -1.013), (-1.732, 6.2, -1.013), (-1.809, 4.2, 0.0589), (-1.809, 6.2, 0.0589), (-1.716, 4.293, 0.06062), (-1.716, 6.107, 0.06062), (-1.17, 4.293, 0.07065), (-1.718, 4.293, 0.09648), (-1.718, 6.107, 0.09648), (-1.172, 4.293, 0.1065), (-1.172, 6.107, 0.1065), (-1.17, 6.107, 0.07065), (-1.077, 6.2, 0.07237), (-0.05573, 6.2, 0.9276), (1.0, 6.2, 0.0), (-0.964, 6.053, 0.1667), (-0.1683, 6.053, 0.8333), (-0.964, 4.347, 0.1667), (-0.9045, 6.053, 0.1483), (-0.1087, 6.053, 0.815), (-0.9045, 4.347, 0.1483), (-0.1087, 4.347, 0.815), (-0.1683, 4.347, 0.8333), (-0.05573, 4.2, 0.9276), (1.0, 4.2, 1.0), (-0.9918, 4.2, 1.413), (-0.9918, 6.2, 1.413), (0.9918, 4.2, 1.282), (-0.9784, 4.2, 1.465), (-0.9784, 6.2, 1.465), (1.005, 4.2, 1.335), (1.005, 6.2, 1.335), (0.9918, 6.2, 1.282), (1.0, 6.2, 1.0), (1.0, 4.2, 0.0), (1.0, 6.2, -1.0)], [], [(1, 0, 4, 5), (1, 39, 2, 0), (2, 38, 3, 0), (0, 3, 6, 4), (4, 6, 7, 5), (8, 9, 7, 6), (10, 8, 6, 3), (9, 8, 11, 12), (8, 10, 13, 11), (13, 14, 12, 11), (10, 15, 14, 13), (15, 9, 12, 14), (15, 10, 3, 16), (9, 15, 16, 7), (16, 1, 5, 7), (1, 16, 18, 39), (19, 20, 17, 16), (16, 17, 37, 18), (21, 19, 16, 3), (20, 19, 22, 23), (19, 21, 24, 22), (24, 25, 23, 22), (21, 26, 25, 24), (26, 20, 23, 25), (26, 21, 3, 27), (20, 26, 27, 17), (38, 28, 27, 3), (17, 27, 29, 30), (27, 28, 31, 29), (30, 29, 32, 33), (29, 31, 34, 32), (35, 33, 32, 34), (31, 36, 35, 34), (36, 30, 33, 35), (37, 17, 30, 36), (28, 37, 36, 31), (18, 37, 28, 38), (39, 18, 38, 2)])
me_cube_009.polygons.foreach_set('material_index', [0, 0, 0, 0, 0, 0, 0, 0, 0, 0, 0, 0, 0, 0, 0, 0, 0, 0, 0, 0, 0, 1, 0, 0, 0, 0, 0, 0, 0, 0, 0, 0, 0, 0, 0, 0, 0, 0])
_uv = me_cube_009.uv_layers.new(name='UVMap')
_uv.uv.foreach_set('vector', [0.125, 0.5, 0.125, 0.75, 0.125, 0.75, 0.125, 0.5, 0.125, 0.5, 0.375, 0.5, 0.375, 0.75, 0.125, 0.75, 0.375, 0.75, 0.5, 0.75, 0.5, 1.0, 0.375, 1.0, 0.375, 1.0, 0.5, 1.0, 0.5, 1.0, 0.375, 1.0, 0.375, 0.0, 0.5, 0.0, 0.5, 0.25, 0.375, 0.25, 0.5, 0.01167, 0.5, 0.2383, 0.5, 0.25, 0.5, 0.0, 0.5, 0.01167, 0.5, 0.01167, 0.5, 0.0, 0.5, 0.0, 0.5, 0.2383, 0.5, 0.01167, 0.5, 0.01167, 0.5, 0.2383, 0.5, 0.01167, 0.5, 0.01167, 0.5, 0.01167, 0.5, 0.01167, 0.5, 0.01167, 0.5, 0.2383, 0.5, 0.2383, 0.5, 0.01167, 0.5, 0.01167, 0.5, 0.2383, 0.5, 0.2383, 0.5, 0.01167, 0.5, 0.2383, 0.5, 0.2383, 0.5, 0.2383, 0.5, 0.2383, 0.5, 0.2383, 0.5, 0.01167, 0.5, 0.0, 0.5, 0.25, 0.5, 0.2383, 0.5, 0.2383, 0.5, 0.25, 0.5, 0.25, 0.5, 0.25, 0.375, 0.25, 0.375, 0.25, 0.5, 0.25, 0.375, 0.25, 0.5, 0.25, 0.5, 0.5, 0.375, 0.5, 0.5138, 0.2316, 0.6112, 0.2316, 0.625, 0.25, 0.5, 0.25, 0.5, 0.25, 0.625, 0.25, 0.625, 0.5, 0.5, 0.5, 0.5138, 0.01835, 0.5138, 0.2316, 0.5, 0.25, 0.5, 0.0, 0.6112, 0.2316, 0.5138, 0.2316, 0.5138, 0.2316, 0.6112, 0.2316, 0.5138, 0.2316, 0.5138, 0.01835, 0.5138, 0.01835, 0.5138, 0.2316, 0.5138, 0.01835, 0.6112, 0.01835, 0.6112, 0.2316, 0.5138, 0.2316, 0.5138, 0.01835, 0.6112, 0.01835, 0.6112, 0.01835, 0.5138, 0.01835, 0.6112, 0.01835, 0.6112, 0.2316, 0.6112, 0.2316, 0.6112, 0.01835, 0.6112, 0.01835, 0.5138, 0.01835, 0.5, 0.0, 0.625, 0.0, 0.6112, 0.2316, 0.6112, 0.01835, 0.625, 0.0, 0.625, 0.25, 0.5, 0.75, 0.625, 0.75, 0.625, 1.0, 0.5, 1.0, 0.625, 0.25, 0.625, 0.0, 0.625, 0.0, 0.625, 0.25, 0.625, 1.0, 0.625, 0.75, 0.625, 0.75, 0.625, 1.0, 0.625, 0.25, 0.625, 0.0, 0.625, 0.0, 0.625, 0.25, 0.625, 1.0, 0.625, 0.75, 0.625, 0.75, 0.625, 1.0, 0.625, 0.5, 0.875, 0.5, 0.875, 0.75, 0.625, 0.75, 0.625, 0.75, 0.625, 0.5, 0.625, 0.5, 0.625, 0.75, 0.625, 0.5, 0.625, 0.25, 0.625, 0.25, 0.625, 0.5, 0.625, 0.5, 0.625, 0.25, 0.625, 0.25, 0.625, 0.5, 0.625, 0.75, 0.625, 0.5, 0.625, 0.5, 0.625, 0.75, 0.5, 0.5, 0.625, 0.5, 0.625, 0.75, 0.5, 0.75, 0.375, 0.5, 0.5, 0.5, 0.5, 0.75, 0.375, 0.75])
me_cube_009.materials.append(mat_material_003)
me_cube_009.materials.append(mat_material_002)
me_cube_009.use_remesh_fix_poles = True
me_cube_009.use_remesh_preserve_attributes = False
me_cube_009.use_mirror_vertex_groups = False
me_cube_009.update()
me_cube_010 = bpy.data.meshes.new('Cube.010')
me_cube_010.from_pydata([(-1.0, 9.4, -1.0), (-1.0, 11.4, -1.0), (1.0, 9.4, -1.0), (-1.077, 9.4, 0.07237), (-1.732, 9.4, -1.013), (-1.732, 11.4, -1.013), (-1.809, 9.4, 0.0589), (-1.809, 11.4, 0.0589), (-1.716, 9.493, 0.06062), (-1.716, 11.31, 0.06062), (-1.17, 9.493, 0.07065), (-1.718, 9.493, 0.09648), (-1.718, 11.31, 0.09648), (-1.172, 9.493, 0.1065), (-1.172, 11.31, 0.1065), (-1.17, 11.31, 0.07065), (-1.077, 11.4, 0.07237), (-0.05573, 11.4, 0.9276), (1.0, 11.4, 0.0), (-0.964, 11.25, 0.1667), (-0.1683, 11.25, 0.8333), (-0.964, 9.547, 0.1667), (-0.9045, 11.25, 0.1483), (-0.1087, 11.25, 0.815), (-0.9045, 9.547, 0.1483), (-0.1087, 9.547, 0.815), (-0.1683, 9.547, 0.8333), (-0.05573, 9.4, 0.9276), (1.0, 9.4, 1.0), (-0.9918, 9.4, 1.413), (-0.9918, 11.4, 1.413), (0.9918, 9.4, 1.282), (-0.9784, 9.4, 1.465), (-0.9784, 11.4, 1.465), (1.005, 9.4, 1.335), (1.005, 11.4, 1.335), (0.9918, 11.4, 1.282), (1.0, 11.4, 1.0), (1.0, 9.4, 0.0), (1.0, 11.4, -1.0)], [], [(1, 0, 4, 5), (1, 39, 2, 0), (2, 38, 3, 0), (0, 3, 6, 4), (4, 6, 7, 5), (8, 9, 7, 6), (10, 8, 6, 3), (9, 8, 11, 12), (8, 10, 13, 11), (13, 14, 12, 11), (10, 15, 14, 13), (15, 9, 12, 14), (15, 10, 3, 16), (9, 15, 16, 7), (16, 1, 5, 7), (1, 16, 18, 39), (19, 20, 17, 16), (16, 17, 37, 18), (21, 19, 16, 3), (20, 19, 22, 23), (19, 21, 24, 22), (24, 25, 23, 22), (21, 26, 25, 24), (26, 20, 23, 25), (26, 21, 3, 27), (20, 26, 27, 17), (38, 28, 27, 3), (17, 27, 29, 30), (27, 28, 31, 29), (30, 29, 32, 33), (29, 31, 34, 32), (35, 33, 32, 34), (31, 36, 35, 34), (36, 30, 33, 35), (37, 17, 30, 36), (28, 37, 36, 31), (18, 37, 28, 38), (39, 18, 38, 2)])
me_cube_010.polygons.foreach_set('material_index', [0, 0, 0, 0, 0, 0, 0, 0, 0, 0, 0, 0, 0, 0, 0, 0, 0, 0, 0, 0, 0, 1, 0, 0, 0, 0, 0, 0, 0, 0, 0, 0, 0, 0, 0, 0, 0, 0])
_uv = me_cube_010.uv_layers.new(name='UVMap')
_uv.uv.foreach_set('vector', [0.125, 0.5, 0.125, 0.75, 0.125, 0.75, 0.125, 0.5, 0.125, 0.5, 0.375, 0.5, 0.375, 0.75, 0.125, 0.75, 0.375, 0.75, 0.5, 0.75, 0.5, 1.0, 0.375, 1.0, 0.375, 1.0, 0.5, 1.0, 0.5, 1.0, 0.375, 1.0, 0.375, 0.0, 0.5, 0.0, 0.5, 0.25, 0.375, 0.25, 0.5, 0.01167, 0.5, 0.2383, 0.5, 0.25, 0.5, 0.0, 0.5, 0.01167, 0.5, 0.01167, 0.5, 0.0, 0.5, 0.0, 0.5, 0.2383, 0.5, 0.01167, 0.5, 0.01167, 0.5, 0.2383, 0.5, 0.01167, 0.5, 0.01167, 0.5, 0.01167, 0.5, 0.01167, 0.5, 0.01167, 0.5, 0.2383, 0.5, 0.2383, 0.5, 0.01167, 0.5, 0.01167, 0.5, 0.2383, 0.5, 0.2383, 0.5, 0.01167, 0.5, 0.2383, 0.5, 0.2383, 0.5, 0.2383, 0.5, 0.2383, 0.5, 0.2383, 0.5, 0.01167, 0.5, 0.0, 0.5, 0.25, 0.5, 0.2383, 0.5, 0.2383, 0.5, 0.25, 0.5, 0.25, 0.5, 0.25, 0.375, 0.25, 0.375, 0.25, 0.5, 0.25, 0.375, 0.25, 0.5, 0.25, 0.5, 0.5, 0.375, 0.5, 0.5138, 0.2316, 0.6112, 0.2316, 0.625, 0.25, 0.5, 0.25, 0.5, 0.25, 0.625, 0.25, 0.625, 0.5, 0.5, 0.5, 0.5138, 0.01835, 0.5138, 0.2316, 0.5, 0.25, 0.5, 0.0, 0.6112, 0.2316, 0.5138, 0.2316, 0.5138, 0.2316, 0.6112, 0.2316, 0.5138, 0.2316, 0.5138, 0.01835, 0.5138, 0.01835, 0.5138, 0.2316, 0.5138, 0.01835, 0.6112, 0.01835, 0.6112, 0.2316, 0.5138, 0.2316, 0.5138, 0.01835, 0.6112, 0.01835, 0.6112, 0.01835, 0.5138, 0.01835, 0.6112, 0.01835, 0.6112, 0.2316, 0.6112, 0.2316, 0.6112, 0.01835, 0.6112, 0.01835, 0.5138, 0.01835, 0.5, 0.0, 0.625, 0.0, 0.6112, 0.2316, 0.6112, 0.01835, 0.625, 0.0, 0.625, 0.25, 0.5, 0.75, 0.625, 0.75, 0.625, 1.0, 0.5, 1.0, 0.625, 0.25, 0.625, 0.0, 0.625, 0.0, 0.625, 0.25, 0.625, 1.0, 0.625, 0.75, 0.625, 0.75, 0.625, 1.0, 0.625, 0.25, 0.625, 0.0, 0.625, 0.0, 0.625, 0.25, 0.625, 1.0, 0.625, 0.75, 0.625, 0.75, 0.625, 1.0, 0.625, 0.5, 0.875, 0.5, 0.875, 0.75, 0.625, 0.75, 0.625, 0.75, 0.625, 0.5, 0.625, 0.5, 0.625, 0.75, 0.625, 0.5, 0.625, 0.25, 0.625, 0.25, 0.625, 0.5, 0.625, 0.5, 0.625, 0.25, 0.625, 0.25, 0.625, 0.5, 0.625, 0.75, 0.625, 0.5, 0.625, 0.5, 0.625, 0.75, 0.5, 0.5, 0.625, 0.5, 0.625, 0.75, 0.5, 0.75, 0.375, 0.5, 0.5, 0.5, 0.5, 0.75, 0.375, 0.75])
me_cube_010.materials.append(mat_material_003)
me_cube_010.materials.append(mat_material_002)
me_cube_010.use_remesh_fix_poles = True
me_cube_010.use_remesh_preserve_attributes = False
me_cube_010.use_mirror_vertex_groups = False
me_cube_010.update()
me_cube_011 = bpy.data.meshes.new('Cube.011')
me_cube_011.from_pydata([(-1.0, 14.6, -1.0), (-1.0, 16.6, -1.0), (1.0, 14.6, -1.0), (-1.077, 14.6, 0.07237), (-1.732, 14.6, -1.013), (-1.732, 16.6, -1.013), (-1.809, 14.6, 0.0589), (-1.809, 16.6, 0.0589), (-1.716, 14.69, 0.06062), (-1.716, 16.51, 0.06062), (-1.17, 14.69, 0.07065), (-1.718, 14.69, 0.09648), (-1.718, 16.51, 0.09648), (-1.172, 14.69, 0.1065), (-1.172, 16.51, 0.1065), (-1.17, 16.51, 0.07065), (-1.077, 16.6, 0.07237), (-0.05573, 16.6, 0.9276), (1.0, 16.6, 0.0), (-0.964, 16.45, 0.1667), (-0.1683, 16.45, 0.8333), (-0.964, 14.75, 0.1667), (-0.9045, 16.45, 0.1483), (-0.1087, 16.45, 0.815), (-0.9045, 14.75, 0.1483), (-0.1087, 14.75, 0.815), (-0.1683, 14.75, 0.8333), (-0.05573, 14.6, 0.9276), (1.0, 14.6, 1.0), (-0.9918, 14.6, 1.413), (-0.9918, 16.6, 1.413), (0.9918, 14.6, 1.282), (-0.9784, 14.6, 1.465), (-0.9784, 16.6, 1.465), (1.005, 14.6, 1.335), (1.005, 16.6, 1.335), (0.9918, 16.6, 1.282), (1.0, 16.6, 1.0), (1.0, 14.6, 0.0), (1.0, 16.6, -1.0)], [], [(1, 0, 4, 5), (1, 39, 2, 0), (2, 38, 3, 0), (0, 3, 6, 4), (4, 6, 7, 5), (8, 9, 7, 6), (10, 8, 6, 3), (9, 8, 11, 12), (8, 10, 13, 11), (13, 14, 12, 11), (10, 15, 14, 13), (15, 9, 12, 14), (15, 10, 3, 16), (9, 15, 16, 7), (16, 1, 5, 7), (1, 16, 18, 39), (19, 20, 17, 16), (16, 17, 37, 18), (21, 19, 16, 3), (20, 19, 22, 23), (19, 21, 24, 22), (24, 25, 23, 22), (21, 26, 25, 24), (26, 20, 23, 25), (26, 21, 3, 27), (20, 26, 27, 17), (38, 28, 27, 3), (17, 27, 29, 30), (27, 28, 31, 29), (30, 29, 32, 33), (29, 31, 34, 32), (35, 33, 32, 34), (31, 36, 35, 34), (36, 30, 33, 35), (37, 17, 30, 36), (28, 37, 36, 31), (18, 37, 28, 38), (39, 18, 38, 2)])
me_cube_011.polygons.foreach_set('material_index', [0, 0, 0, 0, 0, 0, 0, 0, 0, 0, 0, 0, 0, 0, 0, 0, 0, 0, 0, 0, 0, 1, 0, 0, 0, 0, 0, 0, 0, 0, 0, 0, 0, 0, 0, 0, 0, 0])
_uv = me_cube_011.uv_layers.new(name='UVMap')
_uv.uv.foreach_set('vector', [0.125, 0.5, 0.125, 0.75, 0.125, 0.75, 0.125, 0.5, 0.125, 0.5, 0.375, 0.5, 0.375, 0.75, 0.125, 0.75, 0.375, 0.75, 0.5, 0.75, 0.5, 1.0, 0.375, 1.0, 0.375, 1.0, 0.5, 1.0, 0.5, 1.0, 0.375, 1.0, 0.375, 0.0, 0.5, 0.0, 0.5, 0.25, 0.375, 0.25, 0.5, 0.01167, 0.5, 0.2383, 0.5, 0.25, 0.5, 0.0, 0.5, 0.01167, 0.5, 0.01167, 0.5, 0.0, 0.5, 0.0, 0.5, 0.2383, 0.5, 0.01167, 0.5, 0.01167, 0.5, 0.2383, 0.5, 0.01167, 0.5, 0.01167, 0.5, 0.01167, 0.5, 0.01167, 0.5, 0.01167, 0.5, 0.2383, 0.5, 0.2383, 0.5, 0.01167, 0.5, 0.01167, 0.5, 0.2383, 0.5, 0.2383, 0.5, 0.01167, 0.5, 0.2383, 0.5, 0.2383, 0.5, 0.2383, 0.5, 0.2383, 0.5, 0.2383, 0.5, 0.01167, 0.5, 0.0, 0.5, 0.25, 0.5, 0.2383, 0.5, 0.2383, 0.5, 0.25, 0.5, 0.25, 0.5, 0.25, 0.375, 0.25, 0.375, 0.25, 0.5, 0.25, 0.375, 0.25, 0.5, 0.25, 0.5, 0.5, 0.375, 0.5, 0.5138, 0.2316, 0.6112, 0.2316, 0.625, 0.25, 0.5, 0.25, 0.5, 0.25, 0.625, 0.25, 0.625, 0.5, 0.5, 0.5, 0.5138, 0.01835, 0.5138, 0.2316, 0.5, 0.25, 0.5, 0.0, 0.6112, 0.2316, 0.5138, 0.2316, 0.5138, 0.2316, 0.6112, 0.2316, 0.5138, 0.2316, 0.5138, 0.01835, 0.5138, 0.01835, 0.5138, 0.2316, 0.5138, 0.01835, 0.6112, 0.01835, 0.6112, 0.2316, 0.5138, 0.2316, 0.5138, 0.01835, 0.6112, 0.01835, 0.6112, 0.01835, 0.5138, 0.01835, 0.6112, 0.01835, 0.6112, 0.2316, 0.6112, 0.2316, 0.6112, 0.01835, 0.6112, 0.01835, 0.5138, 0.01835, 0.5, 0.0, 0.625, 0.0, 0.6112, 0.2316, 0.6112, 0.01835, 0.625, 0.0, 0.625, 0.25, 0.5, 0.75, 0.625, 0.75, 0.625, 1.0, 0.5, 1.0, 0.625, 0.25, 0.625, 0.0, 0.625, 0.0, 0.625, 0.25, 0.625, 1.0, 0.625, 0.75, 0.625, 0.75, 0.625, 1.0, 0.625, 0.25, 0.625, 0.0, 0.625, 0.0, 0.625, 0.25, 0.625, 1.0, 0.625, 0.75, 0.625, 0.75, 0.625, 1.0, 0.625, 0.5, 0.875, 0.5, 0.875, 0.75, 0.625, 0.75, 0.625, 0.75, 0.625, 0.5, 0.625, 0.5, 0.625, 0.75, 0.625, 0.5, 0.625, 0.25, 0.625, 0.25, 0.625, 0.5, 0.625, 0.5, 0.625, 0.25, 0.625, 0.25, 0.625, 0.5, 0.625, 0.75, 0.625, 0.5, 0.625, 0.5, 0.625, 0.75, 0.5, 0.5, 0.625, 0.5, 0.625, 0.75, 0.5, 0.75, 0.375, 0.5, 0.5, 0.5, 0.5, 0.75, 0.375, 0.75])
me_cube_011.materials.append(mat_material_003)
me_cube_011.materials.append(mat_material_002)
me_cube_011.use_remesh_fix_poles = True
me_cube_011.use_remesh_preserve_attributes = False
me_cube_011.use_mirror_vertex_groups = False
me_cube_011.update()
me_cube_012 = bpy.data.meshes.new('Cube.012')
me_cube_012.from_pydata([(-1.0, 19.8, -1.0), (-1.0, 21.8, -1.0), (1.0, 19.8, -1.0), (-1.077, 19.8, 0.07237), (-1.732, 19.8, -1.013), (-1.732, 21.8, -1.013), (-1.809, 19.8, 0.0589), (-1.809, 21.8, 0.0589), (-1.716, 19.89, 0.06062), (-1.716, 21.71, 0.06062), (-1.17, 19.89, 0.07065), (-1.718, 19.89, 0.09648), (-1.718, 21.71, 0.09648), (-1.172, 19.89, 0.1065), (-1.172, 21.71, 0.1065), (-1.17, 21.71, 0.07065), (-1.077, 21.8, 0.07237), (-0.05573, 21.8, 0.9276), (1.0, 21.8, 0.0), (-0.964, 21.65, 0.1667), (-0.1683, 21.65, 0.8333), (-0.964, 19.95, 0.1667), (-0.9045, 21.65, 0.1483), (-0.1087, 21.65, 0.815), (-0.9045, 19.95, 0.1483), (-0.1087, 19.95, 0.815), (-0.1683, 19.95, 0.8333), (-0.05573, 19.8, 0.9276), (1.0, 19.8, 1.0), (-0.9918, 19.8, 1.413), (-0.9918, 21.8, 1.413), (0.9918, 19.8, 1.282), (-0.9784, 19.8, 1.465), (-0.9784, 21.8, 1.465), (1.005, 19.8, 1.335), (1.005, 21.8, 1.335), (0.9918, 21.8, 1.282), (1.0, 21.8, 1.0), (1.0, 19.8, 0.0), (1.0, 21.8, -1.0)], [], [(1, 0, 4, 5), (1, 39, 2, 0), (2, 38, 3, 0), (0, 3, 6, 4), (4, 6, 7, 5), (8, 9, 7, 6), (10, 8, 6, 3), (9, 8, 11, 12), (8, 10, 13, 11), (13, 14, 12, 11), (10, 15, 14, 13), (15, 9, 12, 14), (15, 10, 3, 16), (9, 15, 16, 7), (16, 1, 5, 7), (1, 16, 18, 39), (19, 20, 17, 16), (16, 17, 37, 18), (21, 19, 16, 3), (20, 19, 22, 23), (19, 21, 24, 22), (24, 25, 23, 22), (21, 26, 25, 24), (26, 20, 23, 25), (26, 21, 3, 27), (20, 26, 27, 17), (38, 28, 27, 3), (17, 27, 29, 30), (27, 28, 31, 29), (30, 29, 32, 33), (29, 31, 34, 32), (35, 33, 32, 34), (31, 36, 35, 34), (36, 30, 33, 35), (37, 17, 30, 36), (28, 37, 36, 31), (18, 37, 28, 38), (39, 18, 38, 2)])
me_cube_012.polygons.foreach_set('material_index', [0, 0, 0, 0, 0, 0, 0, 0, 0, 0, 0, 0, 0, 0, 0, 0, 0, 0, 0, 0, 0, 1, 0, 0, 0, 0, 0, 0, 0, 0, 0, 0, 0, 0, 0, 0, 0, 0])
_uv = me_cube_012.uv_layers.new(name='UVMap')
_uv.uv.foreach_set('vector', [0.125, 0.5, 0.125, 0.75, 0.125, 0.75, 0.125, 0.5, 0.125, 0.5, 0.375, 0.5, 0.375, 0.75, 0.125, 0.75, 0.375, 0.75, 0.5, 0.75, 0.5, 1.0, 0.375, 1.0, 0.375, 1.0, 0.5, 1.0, 0.5, 1.0, 0.375, 1.0, 0.375, 0.0, 0.5, 0.0, 0.5, 0.25, 0.375, 0.25, 0.5, 0.01167, 0.5, 0.2383, 0.5, 0.25, 0.5, 0.0, 0.5, 0.01167, 0.5, 0.01167, 0.5, 0.0, 0.5, 0.0, 0.5, 0.2383, 0.5, 0.01167, 0.5, 0.01167, 0.5, 0.2383, 0.5, 0.01167, 0.5, 0.01167, 0.5, 0.01167, 0.5, 0.01167, 0.5, 0.01167, 0.5, 0.2383, 0.5, 0.2383, 0.5, 0.01167, 0.5, 0.01167, 0.5, 0.2383, 0.5, 0.2383, 0.5, 0.01167, 0.5, 0.2383, 0.5, 0.2383, 0.5, 0.2383, 0.5, 0.2383, 0.5, 0.2383, 0.5, 0.01167, 0.5, 0.0, 0.5, 0.25, 0.5, 0.2383, 0.5, 0.2383, 0.5, 0.25, 0.5, 0.25, 0.5, 0.25, 0.375, 0.25, 0.375, 0.25, 0.5, 0.25, 0.375, 0.25, 0.5, 0.25, 0.5, 0.5, 0.375, 0.5, 0.5138, 0.2316, 0.6112, 0.2316, 0.625, 0.25, 0.5, 0.25, 0.5, 0.25, 0.625, 0.25, 0.625, 0.5, 0.5, 0.5, 0.5138, 0.01835, 0.5138, 0.2316, 0.5, 0.25, 0.5, 0.0, 0.6112, 0.2316, 0.5138, 0.2316, 0.5138, 0.2316, 0.6112, 0.2316, 0.5138, 0.2316, 0.5138, 0.01835, 0.5138, 0.01835, 0.5138, 0.2316, 0.5138, 0.01835, 0.6112, 0.01835, 0.6112, 0.2316, 0.5138, 0.2316, 0.5138, 0.01835, 0.6112, 0.01835, 0.6112, 0.01835, 0.5138, 0.01835, 0.6112, 0.01835, 0.6112, 0.2316, 0.6112, 0.2316, 0.6112, 0.01835, 0.6112, 0.01835, 0.5138, 0.01835, 0.5, 0.0, 0.625, 0.0, 0.6112, 0.2316, 0.6112, 0.01835, 0.625, 0.0, 0.625, 0.25, 0.5, 0.75, 0.625, 0.75, 0.625, 1.0, 0.5, 1.0, 0.625, 0.25, 0.625, 0.0, 0.625, 0.0, 0.625, 0.25, 0.625, 1.0, 0.625, 0.75, 0.625, 0.75, 0.625, 1.0, 0.625, 0.25, 0.625, 0.0, 0.625, 0.0, 0.625, 0.25, 0.625, 1.0, 0.625, 0.75, 0.625, 0.75, 0.625, 1.0, 0.625, 0.5, 0.875, 0.5, 0.875, 0.75, 0.625, 0.75, 0.625, 0.75, 0.625, 0.5, 0.625, 0.5, 0.625, 0.75, 0.625, 0.5, 0.625, 0.25, 0.625, 0.25, 0.625, 0.5, 0.625, 0.5, 0.625, 0.25, 0.625, 0.25, 0.625, 0.5, 0.625, 0.75, 0.625, 0.5, 0.625, 0.5, 0.625, 0.75, 0.5, 0.5, 0.625, 0.5, 0.625, 0.75, 0.5, 0.75, 0.375, 0.5, 0.5, 0.5, 0.5, 0.75, 0.375, 0.75])
me_cube_012.materials.append(mat_material_003)
me_cube_012.materials.append(mat_material_002)
me_cube_012.use_remesh_fix_poles = True
me_cube_012.use_remesh_preserve_attributes = False
me_cube_012.use_mirror_vertex_groups = False
me_cube_012.update()
me_cube_013 = bpy.data.meshes.new('Cube.013')
me_cube_013.from_pydata([(-1.0, 25.0, -1.0), (-1.0, 27.0, -1.0), (1.0, 25.0, -1.0), (-1.077, 25.0, 0.07237), (-1.732, 25.0, -1.013), (-1.732, 27.0, -1.013), (-1.809, 25.0, 0.0589), (-1.809, 27.0, 0.0589), (-1.716, 25.09, 0.06062), (-1.716, 26.91, 0.06062), (-1.17, 25.09, 0.07065), (-1.718, 25.09, 0.09648), (-1.718, 26.91, 0.09648), (-1.172, 25.09, 0.1065), (-1.172, 26.91, 0.1065), (-1.17, 26.91, 0.07065), (-1.077, 27.0, 0.07237), (-0.05573, 27.0, 0.9276), (1.0, 27.0, 0.0), (-0.964, 26.85, 0.1667), (-0.1683, 26.85, 0.8333), (-0.964, 25.15, 0.1667), (-0.9045, 26.85, 0.1483), (-0.1087, 26.85, 0.815), (-0.9045, 25.15, 0.1483), (-0.1087, 25.15, 0.815), (-0.1683, 25.15, 0.8333), (-0.05573, 25.0, 0.9276), (1.0, 25.0, 1.0), (-0.9918, 25.0, 1.413), (-0.9918, 27.0, 1.413), (0.9918, 25.0, 1.282), (-0.9784, 25.0, 1.465), (-0.9784, 27.0, 1.465), (1.005, 25.0, 1.335), (1.005, 27.0, 1.335), (0.9918, 27.0, 1.282), (1.0, 27.0, 1.0), (1.0, 25.0, 0.0), (1.0, 27.0, -1.0)], [], [(1, 0, 4, 5), (1, 39, 2, 0), (2, 38, 3, 0), (0, 3, 6, 4), (4, 6, 7, 5), (8, 9, 7, 6), (10, 8, 6, 3), (9, 8, 11, 12), (8, 10, 13, 11), (13, 14, 12, 11), (10, 15, 14, 13), (15, 9, 12, 14), (15, 10, 3, 16), (9, 15, 16, 7), (16, 1, 5, 7), (1, 16, 18, 39), (19, 20, 17, 16), (16, 17, 37, 18), (21, 19, 16, 3), (20, 19, 22, 23), (19, 21, 24, 22), (24, 25, 23, 22), (21, 26, 25, 24), (26, 20, 23, 25), (26, 21, 3, 27), (20, 26, 27, 17), (38, 28, 27, 3), (17, 27, 29, 30), (27, 28, 31, 29), (30, 29, 32, 33), (29, 31, 34, 32), (35, 33, 32, 34), (31, 36, 35, 34), (36, 30, 33, 35), (37, 17, 30, 36), (28, 37, 36, 31), (18, 37, 28, 38), (39, 18, 38, 2)])
me_cube_013.polygons.foreach_set('material_index', [0, 0, 0, 0, 0, 0, 0, 0, 0, 0, 0, 0, 0, 0, 0, 0, 0, 0, 0, 0, 0, 1, 0, 0, 0, 0, 0, 0, 0, 0, 0, 0, 0, 0, 0, 0, 0, 0])
_uv = me_cube_013.uv_layers.new(name='UVMap')
_uv.uv.foreach_set('vector', [0.125, 0.5, 0.125, 0.75, 0.125, 0.75, 0.125, 0.5, 0.125, 0.5, 0.375, 0.5, 0.375, 0.75, 0.125, 0.75, 0.375, 0.75, 0.5, 0.75, 0.5, 1.0, 0.375, 1.0, 0.375, 1.0, 0.5, 1.0, 0.5, 1.0, 0.375, 1.0, 0.375, 0.0, 0.5, 0.0, 0.5, 0.25, 0.375, 0.25, 0.5, 0.01167, 0.5, 0.2383, 0.5, 0.25, 0.5, 0.0, 0.5, 0.01167, 0.5, 0.01167, 0.5, 0.0, 0.5, 0.0, 0.5, 0.2383, 0.5, 0.01167, 0.5, 0.01167, 0.5, 0.2383, 0.5, 0.01167, 0.5, 0.01167, 0.5, 0.01167, 0.5, 0.01167, 0.5, 0.01167, 0.5, 0.2383, 0.5, 0.2383, 0.5, 0.01167, 0.5, 0.01167, 0.5, 0.2383, 0.5, 0.2383, 0.5, 0.01167, 0.5, 0.2383, 0.5, 0.2383, 0.5, 0.2383, 0.5, 0.2383, 0.5, 0.2383, 0.5, 0.01167, 0.5, 0.0, 0.5, 0.25, 0.5, 0.2383, 0.5, 0.2383, 0.5, 0.25, 0.5, 0.25, 0.5, 0.25, 0.375, 0.25, 0.375, 0.25, 0.5, 0.25, 0.375, 0.25, 0.5, 0.25, 0.5, 0.5, 0.375, 0.5, 0.5138, 0.2316, 0.6112, 0.2316, 0.625, 0.25, 0.5, 0.25, 0.5, 0.25, 0.625, 0.25, 0.625, 0.5, 0.5, 0.5, 0.5138, 0.01835, 0.5138, 0.2316, 0.5, 0.25, 0.5, 0.0, 0.6112, 0.2316, 0.5138, 0.2316, 0.5138, 0.2316, 0.6112, 0.2316, 0.5138, 0.2316, 0.5138, 0.01835, 0.5138, 0.01835, 0.5138, 0.2316, 0.5138, 0.01835, 0.6112, 0.01835, 0.6112, 0.2316, 0.5138, 0.2316, 0.5138, 0.01835, 0.6112, 0.01835, 0.6112, 0.01835, 0.5138, 0.01835, 0.6112, 0.01835, 0.6112, 0.2316, 0.6112, 0.2316, 0.6112, 0.01835, 0.6112, 0.01835, 0.5138, 0.01835, 0.5, 0.0, 0.625, 0.0, 0.6112, 0.2316, 0.6112, 0.01835, 0.625, 0.0, 0.625, 0.25, 0.5, 0.75, 0.625, 0.75, 0.625, 1.0, 0.5, 1.0, 0.625, 0.25, 0.625, 0.0, 0.625, 0.0, 0.625, 0.25, 0.625, 1.0, 0.625, 0.75, 0.625, 0.75, 0.625, 1.0, 0.625, 0.25, 0.625, 0.0, 0.625, 0.0, 0.625, 0.25, 0.625, 1.0, 0.625, 0.75, 0.625, 0.75, 0.625, 1.0, 0.625, 0.5, 0.875, 0.5, 0.875, 0.75, 0.625, 0.75, 0.625, 0.75, 0.625, 0.5, 0.625, 0.5, 0.625, 0.75, 0.625, 0.5, 0.625, 0.25, 0.625, 0.25, 0.625, 0.5, 0.625, 0.5, 0.625, 0.25, 0.625, 0.25, 0.625, 0.5, 0.625, 0.75, 0.625, 0.5, 0.625, 0.5, 0.625, 0.75, 0.5, 0.5, 0.625, 0.5, 0.625, 0.75, 0.5, 0.75, 0.375, 0.5, 0.5, 0.5, 0.5, 0.75, 0.375, 0.75])
me_cube_013.materials.append(mat_material_003)
me_cube_013.materials.append(mat_material_002)
me_cube_013.use_remesh_fix_poles = True
me_cube_013.use_remesh_preserve_attributes = False
me_cube_013.use_mirror_vertex_groups = False
me_cube_013.update()

# ---- objects
ob_camera = bpy.data.objects.new('Camera', cam_camera)
ob_plane = bpy.data.objects.new('Plane', me_plane_001)
ob_cube = bpy.data.objects.new('Cube', me_cube_001)
ob_cube_001 = bpy.data.objects.new('Cube.001', me_cube_003)
ob_cube_002 = bpy.data.objects.new('Cube.002', me_cube_004)
ob_cube_003 = bpy.data.objects.new('Cube.003', me_cube_005)
ob_cube_004 = bpy.data.objects.new('Cube.004', me_cube_006)
ob_cube_005 = bpy.data.objects.new('Cube.005', me_cube_007)
ob_cube_006 = bpy.data.objects.new('Cube.006', me_cube_008)
ob_cube_007 = bpy.data.objects.new('Cube.007', me_cube_009)
ob_cube_008 = bpy.data.objects.new('Cube.008', me_cube_010)
ob_cube_009 = bpy.data.objects.new('Cube.009', me_cube_011)
ob_cube_010 = bpy.data.objects.new('Cube.010', me_cube_012)
ob_cube_011 = bpy.data.objects.new('Cube.011', me_cube_013)

# ---- transforms, parenting, visibility, modifiers, constraints
ob_camera.location = (0.0, -17.99, 1.058)
ob_camera.rotation_euler = (1.571, -0.0, 0.0)
ob_camera.scale = (1.0, 1.0, 1.0)
ob_camera.lock_rotations_4d = False
ob_camera.empty_display_type = 'ARROWS'
ob_camera.color = (0.0, 0.0, 0.0, 0.0)
ob_camera.display_type = 'WIRE'
ob_camera.lineart.crease_threshold = 0.0
ob_plane.location = (0.0, 0.0, -0.129)
ob_plane.scale = (13.97, 15.3, 1.0)
ob_plane.hide_viewport = True
ob_plane.hide_render = True
ob_plane.lineart.crease_threshold = 0.0
ob_cube.location = (3.39, -12.13, 1.135)
ob_cube.scale = (0.6338, 0.6338, 1.249)
ob_cube.visible_camera = False
ob_cube.lineart.crease_threshold = 0.0
_m = ob_cube.modifiers.new('Bevel', 'BEVEL')
_m.width = 0.05
_m.width_pct = 0.05
_m.segments = 2
_m.limit_method = 'NONE'
_m = ob_cube.modifiers.new('Mirror', 'MIRROR')
_m.mirror_object = ob_camera
ob_cube_001.location = (3.39, -12.13, 1.135)
ob_cube_001.scale = (0.6338, 0.6338, 1.249)
ob_cube_001.lineart.crease_threshold = 0.0
_m = ob_cube_001.modifiers.new('Mirror', 'MIRROR')
_m.mirror_object = ob_camera
_m = ob_cube_001.modifiers.new('Wireframe', 'WIREFRAME')
_m.thickness = 0.027
ob_cube_002.location = (3.39, -12.13, 1.135)
ob_cube_002.scale = (0.6338, 0.6338, 1.249)
ob_cube_002.hide_viewport = True
ob_cube_002.hide_render = True
ob_cube_002.lineart.crease_threshold = 0.0
_m = ob_cube_002.modifiers.new('Bevel', 'BEVEL')
_m.width = 0.05
_m.width_pct = 0.05
_m.segments = 2
_m.limit_method = 'NONE'
_m = ob_cube_002.modifiers.new('Mirror', 'MIRROR')
_m.mirror_object = ob_camera
ob_cube_003.location = (3.39, -12.13, 1.135)
ob_cube_003.scale = (0.6338, 0.6338, 1.249)
ob_cube_003.hide_viewport = True
ob_cube_003.hide_render = True
ob_cube_003.lineart.crease_threshold = 0.0
_m = ob_cube_003.modifiers.new('Bevel', 'BEVEL')
_m.width = 0.05
_m.width_pct = 0.05
_m.segments = 2
_m.limit_method = 'NONE'
_m = ob_cube_003.modifiers.new('Mirror', 'MIRROR')
_m.mirror_object = ob_camera
ob_cube_004.location = (3.39, -12.13, 1.135)
ob_cube_004.scale = (0.6338, 0.6338, 1.249)
ob_cube_004.hide_viewport = True
ob_cube_004.hide_render = True
ob_cube_004.lineart.crease_threshold = 0.0
_m = ob_cube_004.modifiers.new('Bevel', 'BEVEL')
_m.width = 0.05
_m.width_pct = 0.05
_m.segments = 2
_m.limit_method = 'NONE'
_m = ob_cube_004.modifiers.new('Mirror', 'MIRROR')
_m.mirror_object = ob_camera
ob_cube_005.location = (3.39, -12.13, 1.135)
ob_cube_005.scale = (0.6338, 0.6338, 1.249)
ob_cube_005.hide_viewport = True
ob_cube_005.hide_render = True
ob_cube_005.lineart.crease_threshold = 0.0
_m = ob_cube_005.modifiers.new('Bevel', 'BEVEL')
_m.width = 0.05
_m.width_pct = 0.05
_m.segments = 2
_m.limit_method = 'NONE'
_m = ob_cube_005.modifiers.new('Mirror', 'MIRROR')
_m.mirror_object = ob_camera
ob_cube_006.location = (3.39, -12.13, 1.135)
ob_cube_006.scale = (0.6338, 0.6338, 1.249)
ob_cube_006.hide_viewport = True
ob_cube_006.hide_render = True
ob_cube_006.lineart.crease_threshold = 0.0
_m = ob_cube_006.modifiers.new('Bevel', 'BEVEL')
_m.width = 0.05
_m.width_pct = 0.05
_m.segments = 2
_m.limit_method = 'NONE'
_m = ob_cube_006.modifiers.new('Mirror', 'MIRROR')
_m.mirror_object = ob_camera
ob_cube_007.location = (3.39, -12.13, 1.135)
ob_cube_007.scale = (0.6338, 0.6338, 1.249)
ob_cube_007.hide_viewport = True
ob_cube_007.hide_render = True
ob_cube_007.lineart.crease_threshold = 0.0
_m = ob_cube_007.modifiers.new('Mirror', 'MIRROR')
_m.mirror_object = ob_camera
_m = ob_cube_007.modifiers.new('Wireframe', 'WIREFRAME')
_m.thickness = 0.027
ob_cube_008.location = (3.39, -12.13, 1.135)
ob_cube_008.scale = (0.6338, 0.6338, 1.249)
ob_cube_008.hide_viewport = True
ob_cube_008.hide_render = True
ob_cube_008.lineart.crease_threshold = 0.0
_m = ob_cube_008.modifiers.new('Mirror', 'MIRROR')
_m.mirror_object = ob_camera
_m = ob_cube_008.modifiers.new('Wireframe', 'WIREFRAME')
_m.thickness = 0.027
ob_cube_009.location = (3.39, -12.13, 1.135)
ob_cube_009.scale = (0.6338, 0.6338, 1.249)
ob_cube_009.hide_viewport = True
ob_cube_009.hide_render = True
ob_cube_009.lineart.crease_threshold = 0.0
_m = ob_cube_009.modifiers.new('Mirror', 'MIRROR')
_m.mirror_object = ob_camera
_m = ob_cube_009.modifiers.new('Wireframe', 'WIREFRAME')
_m.thickness = 0.027
ob_cube_010.location = (3.39, -12.13, 1.135)
ob_cube_010.scale = (0.6338, 0.6338, 1.249)
ob_cube_010.hide_viewport = True
ob_cube_010.hide_render = True
ob_cube_010.lineart.crease_threshold = 0.0
_m = ob_cube_010.modifiers.new('Mirror', 'MIRROR')
_m.mirror_object = ob_camera
_m = ob_cube_010.modifiers.new('Wireframe', 'WIREFRAME')
_m.thickness = 0.027
ob_cube_011.location = (3.39, -12.13, 1.135)
ob_cube_011.scale = (0.6338, 0.6338, 1.249)
ob_cube_011.hide_viewport = True
ob_cube_011.hide_render = True
ob_cube_011.lineart.crease_threshold = 0.0
_m = ob_cube_011.modifiers.new('Mirror', 'MIRROR')
_m.mirror_object = ob_camera
_m = ob_cube_011.modifiers.new('Wireframe', 'WIREFRAME')
_m.thickness = 0.027

# ---- collection membership
col_collection.objects.link(ob_camera)
col_collection.objects.link(ob_plane)
col_collection.objects.link(ob_cube)
col_collection.objects.link(ob_cube_001)
col_collection.objects.link(ob_cube_002)
col_collection.objects.link(ob_cube_003)
col_collection.objects.link(ob_cube_004)
col_collection.objects.link(ob_cube_005)
col_collection.objects.link(ob_cube_006)
col_collection.objects.link(ob_cube_007)
col_collection.objects.link(ob_cube_008)
col_collection.objects.link(ob_cube_009)
col_collection.objects.link(ob_cube_010)
col_collection.objects.link(ob_cube_011)

# ---- scene / render settings (as saved in the file)
scene.camera = ob_camera
scene.frame_start = 1; scene.frame_end = 250; scene.frame_set(221)
scene.render.engine = 'BLENDER_EEVEE_NEXT'
scene.render.resolution_y = 1500
scene.render.film_transparent = True
scene.cycles.use_denoising = False
scene.cycles.samples = 128
scene.cycles.sampling_pattern = 'TABULATED_SOBOL'
scene.cycles.use_adaptive_sampling = False
scene.cycles.use_light_tree = False
scene.eevee.use_gtao = True
scene.eevee.gtao_quality = 0.3029
scene.eevee.fast_gi_quality = 0.3029
scene.eevee.use_raytracing = True
scene.view_settings.view_transform = 'Filmic'
bpy.context.view_layer.update()

